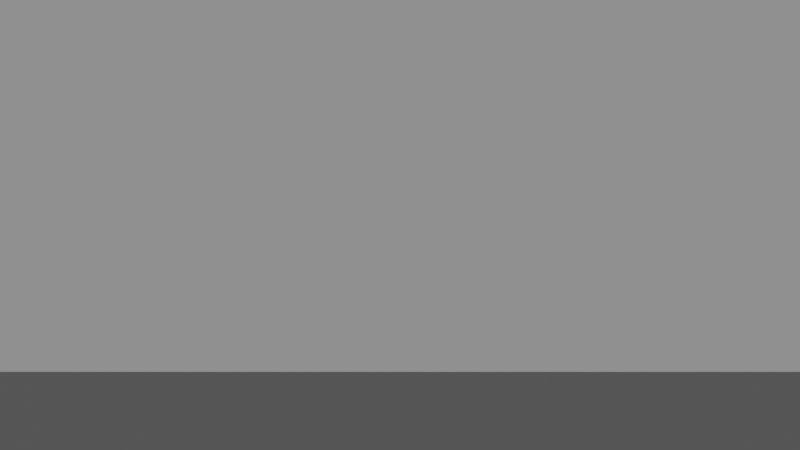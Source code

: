 # Source: spaceship_human_starbridge.blend  (saved by Blender 2.79.0; exported with 4.5.12 LTS)
import bpy
from mathutils import Matrix  # noqa: F401  (used for matrix-valued properties, if any)

bpy.ops.wm.read_factory_settings(use_empty=True)
scene = bpy.context.scene
scene.name = 'Scene'

# ---- collections
col_collection_1 = bpy.data.collections.new('Collection 1'); scene.collection.children.link(col_collection_1)

# ---- images (referenced by path relative to the original .blend; pixels are not part of the script)
import os
ASSET_DIR = os.environ.get("B2B_ASSET_DIR", "")  # directory of the original .blend (textures are referenced by path, not embedded)
HERE = os.path.dirname(os.path.abspath(__file__))  # packed textures are extracted next to this script under _unpacked/

def load_image(name, relpath, width, height, colorspace="sRGB"):
    """Load a texture the original file referenced (path relative to the .blend, or extracted next to this script)."""
    p = next((c for c in (os.path.join(HERE, relpath), os.path.join(ASSET_DIR, relpath)) if relpath and os.path.exists(c)), "")
    if p:
        img = bpy.data.images.load(p, check_existing=True)
        img.name = name
    else:  # same state as the original file: an image datablock whose file is absent (Cycles renders it pink)
        img = bpy.data.images.new(name, width, height)
        img.source = "FILE"
        img.filepath = "//" + (relpath or name)
    img.colorspace_settings.name = colorspace
    return img
img_normal = load_image('NORMAL', '', 1024, 1024, 'sRGB')

# ---- materials (node trees are filled in below, after node groups)
mat_plastic__dark_gray = bpy.data.materials.new('Plastic, dark gray')
mat_plastic__dark_gray.alpha_threshold = 0.0
mat_plastic__dark_gray.diffuse_color = (0.03443, 0.03443, 0.03443, 1.0)
mat_plastic__dark_gray.roughness = 0.5
mat_plastic__dark_gray.line_color = (0.0, 0.0, 0.0, 1.0)
mat_plastic_light_gray = bpy.data.materials.new('Plastic,light gray')
mat_plastic_light_gray.alpha_threshold = 0.0
mat_plastic_light_gray.diffuse_color = (0.1242, 0.1242, 0.1242, 1.0)
mat_plastic_light_gray.roughness = 0.5
mat_plastic_light_gray.line_color = (0.0, 0.0, 0.0, 1.0)
mat_light__yellow = bpy.data.materials.new('light, yellow')
mat_light__yellow.alpha_threshold = 0.0
mat_light__yellow.diffuse_color = (0.8, 0.6194, 0.03519, 1.0)
mat_light__yellow.roughness = 0.5
mat_light__green = bpy.data.materials.new('light, green')
mat_light__green.alpha_threshold = 0.0
mat_light__green.diffuse_color = (0.04561, 0.8, 0.04976, 1.0)
mat_light__green.roughness = 0.5
mat_light__blue = bpy.data.materials.new('light, blue')
mat_light__blue.alpha_threshold = 0.0
mat_light__blue.diffuse_color = (0.09432, 0.1291, 0.8, 1.0)
mat_light__blue.roughness = 0.5
mat_light__red = bpy.data.materials.new('light, red')
mat_light__red.alpha_threshold = 0.0
mat_light__red.diffuse_color = (0.8, 0.0373, 0.02302, 1.0)
mat_light__red.roughness = 0.5

# ---- material node trees
mat_plastic__dark_gray.use_nodes = True; mat_plastic__dark_gray.node_tree.nodes.clear()
_N = mat_plastic__dark_gray.node_tree.nodes; _L = mat_plastic__dark_gray.node_tree.links
n0 = _N.new('ShaderNodeBsdfPrincipled'); n0.name = 'Principled BSDF'; n0.location = (-201, 422)
n0.width = 150
n0.subsurface_method = 'BURLEY'
n0.inputs[0].default_value = (0.01419, 0.01419, 0.01419, 1.0)
n0.inputs[2].default_value = 0.7
n0.inputs[3].default_value = 1.45
n0.inputs[9].default_value = (1.0, 1.0, 1.0)
n1 = _N.new('ShaderNodeOutputMaterial'); n1.name = 'Material Output'; n1.location = (282, 201)
n2 = _N.new('ShaderNodeTexImage'); n2.name = 'Image Texture'; n2.location = (82, 43)
n2.width = 302
n2.image = img_normal
_L.new(n0.outputs[0], n1.inputs[0])
n1.is_active_output = True
mat_plastic_light_gray.use_nodes = True; mat_plastic_light_gray.node_tree.nodes.clear()
_N = mat_plastic_light_gray.node_tree.nodes; _L = mat_plastic_light_gray.node_tree.links
n0 = _N.new('ShaderNodeBsdfPrincipled'); n0.name = 'Principled BSDF'; n0.location = (-201, 422)
n0.width = 150
n0.subsurface_method = 'BURLEY'
n0.inputs[0].default_value = (0.2554, 0.2554, 0.2554, 1.0)
n0.inputs[2].default_value = 0.7
n0.inputs[3].default_value = 1.45
n0.inputs[9].default_value = (1.0, 1.0, 1.0)
n1 = _N.new('ShaderNodeOutputMaterial'); n1.name = 'Material Output'; n1.location = (282, 201)
n2 = _N.new('ShaderNodeTexImage'); n2.name = 'Image Texture'; n2.location = (31, 59)
n2.width = 304
n2.image = img_normal
_L.new(n0.outputs[0], n1.inputs[0])
n1.is_active_output = True
mat_light__yellow.use_nodes = True; mat_light__yellow.node_tree.nodes.clear()
_N = mat_light__yellow.node_tree.nodes; _L = mat_light__yellow.node_tree.links
n0 = _N.new('ShaderNodeOutputMaterial'); n0.name = 'Material Output'; n0.location = (300, 300)
n1 = _N.new('ShaderNodeEmission'); n1.name = 'Emission'; n1.location = (44, 303)
n1.inputs[0].default_value = (0.8, 0.7342, 0.2285, 1.0)
n1.inputs[1].default_value = 5.0
_L.new(n1.outputs[0], n0.inputs[0])
n0.is_active_output = True
mat_light__green.use_nodes = True; mat_light__green.node_tree.nodes.clear()
_N = mat_light__green.node_tree.nodes; _L = mat_light__green.node_tree.links
n0 = _N.new('ShaderNodeOutputMaterial'); n0.name = 'Material Output'; n0.location = (300, 300)
n1 = _N.new('ShaderNodeEmission'); n1.name = 'Emission'; n1.location = (44, 303)
n1.inputs[0].default_value = (0.04167, 0.8, 0.03339, 1.0)
n1.inputs[1].default_value = 5.0
_L.new(n1.outputs[0], n0.inputs[0])
n0.is_active_output = True
mat_light__blue.use_nodes = True; mat_light__blue.node_tree.nodes.clear()
_N = mat_light__blue.node_tree.nodes; _L = mat_light__blue.node_tree.links
n0 = _N.new('ShaderNodeOutputMaterial'); n0.name = 'Material Output'; n0.location = (300, 300)
n1 = _N.new('ShaderNodeEmission'); n1.name = 'Emission'; n1.location = (44, 303)
n1.inputs[0].default_value = (0.04567, 0.03661, 0.8, 1.0)
n1.inputs[1].default_value = 5.0
_L.new(n1.outputs[0], n0.inputs[0])
n0.is_active_output = True
mat_light__red.use_nodes = True; mat_light__red.node_tree.nodes.clear()
_N = mat_light__red.node_tree.nodes; _L = mat_light__red.node_tree.links
n0 = _N.new('ShaderNodeOutputMaterial'); n0.name = 'Material Output'; n0.location = (300, 300)
n1 = _N.new('ShaderNodeEmission'); n1.name = 'Emission'; n1.location = (44, 303)
n1.inputs[0].default_value = (0.8, 0.01985, 0.00237, 1.0)
n1.inputs[1].default_value = 5.0
_L.new(n1.outputs[0], n0.inputs[0])
n0.is_active_output = True

# ---- world
world_world = bpy.data.worlds.new('World'); scene.world = world_world
world_world.color = (0.277, 0.277, 0.277)
world_world.use_sun_shadow = False
world_world.sun_shadow_jitter_overblur = 0.0
world_world.cycles.sampling_method = 'MANUAL'

# ---- cameras
cam_camera = bpy.data.cameras.new('Camera')
cam_camera.type = 'ORTHO'
cam_camera.sensor_fit = 'HORIZONTAL'
cam_camera.clip_end = 100.0
cam_camera.lens = 35.0
cam_camera.sensor_width = 22.2
cam_camera.sensor_height = 14.7
cam_camera.ortho_scale = 5.0
cam_camera.display_size = 2.0
cam_camera.dof.focus_distance = 0.0

# ---- lights
light_sun = bpy.data.lights.new('Sun', 'SUN')
light_sun.transmission_factor = 0.0
light_sun.angle = 0.1993
light_sun.energy = 5.0
light_sun.shadow_buffer_clip_start = 0.5
light_sun.shadow_soft_size = 0.1
light_sun.shadow_cascade_max_distance = 1000.0

# ---- meshes
me_cube = bpy.data.meshes.new('Cube')
me_cube.from_pydata([(-48.15, -1.91, -4.077), (-48.15, -1.91, 2.411), (24.75, -6.656, -3.378), (25.52, -6.854, 2.798), (22.43, -1.307, -3.378), (22.43, -1.307, 3.378), (-39.33, -7.037, 2.207), (-39.33, -7.037, -4.66), (-45.35, -4.1, -4.658), (-45.35, -4.1, 1.892), (25.55, -3.046, 2.798), (24.77, -3.258, -3.378), (-49.18, 0.0, -3.666), (-49.18, 0.0, 2.791), (22.36, 0.0, -3.378), (22.36, 0.0, 3.378), (28.11, -9.805, 3.378), (-31.44, -9.502, 2.685), (-31.44, -9.502, -4.175), (28.11, -9.805, -3.378), (32.75, -13.78, 3.378), (-18.96, -13.39, 2.092), (-19.76, -12.2, -4.176), (32.75, -13.78, -3.378), (47.44, -13.98, 3.378), (-13.41, -15.23, 2.092), (-12.2, -14.71, -4.176), (47.44, -13.98, -3.378), (47.35, -15.05, 3.378), (-5.468, -17.2, 2.684), (-5.468, -17.2, -4.176), (47.35, -15.05, -3.378), (35.38, -18.52, 3.378), (0.3312, -19.9, 2.684), (0.3312, -19.9, -4.176), (35.38, -18.52, -3.378), (33.82, -21.51, 3.378), (5.423, -22.5, 2.684), (5.423, -22.5, -4.176), (33.82, -21.51, -3.378), (32.12, -24.53, 3.378), (10.65, -25.47, 2.684), (10.65, -25.47, -4.176), (32.12, -24.53, -3.378), (31.42, -26.22, 2.96), (14.18, -27.67, 2.155), (14.18, -27.67, -3.858), (31.42, -26.22, -2.96), (29.05, -28.64, 2.769), (17.5, -29.97, 2.106), (17.5, -29.97, -3.909), (29.05, -28.64, -3.207), (25.13, -30.04, 0.7387), (19.97, -30.82, 0.4816), (19.97, -30.82, -2.732), (25.13, -30.04, -2.473), (30.54, -27.77, 2.924), (30.54, -27.77, -3.023), (14.75, -28.2, 2.15), (14.75, -28.2, -3.863), (25.52, -6.854, 1.706), (25.51, -7.434, -1.126), (22.43, -1.307, 1.126), (22.43, -1.307, -1.126), (25.55, -3.046, 1.706), (25.55, -2.466, -1.126), (22.36, 0.0, 1.126), (22.36, 0.0, -1.126), (28.11, -9.805, 1.126), (28.11, -9.805, -1.126), (32.75, -13.78, 1.126), (32.75, -13.78, -1.126), (47.44, -13.98, 1.126), (47.44, -13.98, -1.126), (47.35, -15.05, 1.126), (47.35, -15.05, -1.126), (35.38, -18.52, 1.126), (35.38, -18.52, -1.126), (33.82, -21.51, 1.126), (33.82, -21.51, -1.126), (32.12, -24.53, 1.126), (32.12, -24.53, -1.126), (31.42, -26.22, 0.9868), (31.42, -26.22, -0.9868), (33.83, -6.879, 0.9674), (33.04, -6.879, -1.126), (33.85, -4.385, 1.064), (33.85, -4.385, -1.064), (33.84, -5.641, 0.9845), (33.84, -5.641, -0.9845), (33.04, 0.0, 1.126), (33.04, 0.0, -1.126), (33.84, -8.338, 0.9852), (33.84, -8.338, -0.9852), (33.85, -9.864, 1.063), (33.85, -9.864, -1.063), (-49.29, -5.91, -3.594), (9.131, -31.13, -3.613), (-49.29, -5.91, 0.1734), (9.131, -31.13, -1.196), (-46.31, -8.07, -0.4842), (-46.31, -8.07, -4.315), (-39.84, -11.88, -3.809), (-50.14, 0.0, 1.265), (-48.65, -7.999, -1.771), (3.903, -28.15, -3.613), (-31.54, -12.95, -3.73), (3.903, -28.15, -1.196), (-20.27, -17.06, -3.699), (-14.05, -19.13, -3.699), (-1.189, -25.56, -3.613), (-6.424, -21.17, -3.755), (-1.189, -25.56, -1.196), (4.466, -26.47, -0.09981), (-6.987, -22.85, -3.613), (9.694, -29.44, -0.09981), (30.46, -30.19, -1.35), (30.46, -30.19, -3.282), (-6.987, -22.85, -1.196), (28.1, -32.61, -2.135), (28.1, -32.61, -4.015), (16.54, -33.94, -0.3448), (29.59, -31.74, 2.375), (28.1, -32.61, 2.001), (29.59, -31.74, -3.631), (13.8, -32.17, -0.4163), (15.21, -33.56, -3.544), (24.18, -34.01, -0.3415), (19.01, -34.79, -0.5136), (19.01, -34.79, -3.715), (-14.17, -19.48, -3.669), (30.46, -30.19, 2.702), (-13.72, -20.37, -1.196), (29.59, -31.74, -1.725), (-20.39, -17.41, -3.669), (-21.28, -17.86, -1.196), (-48.65, -7.999, -0.9825), (-33.41, -14.28, -3.615), (-32.96, -15.16, -1.278), (-39.96, -12.23, -3.737), (-47.09, -10.27, -3.4), (-48.65, -7.999, -3.531), (30.46, -30.19, 0.6456), (-47.09, -10.27, -2.61), (28.1, -32.61, -0.1313), (-47.09, -10.27, -2.267), (-40.85, -12.69, -1.437), (29.59, -31.74, 0.2775), (4.945, -24.48, 1.31), (13.7, -29.66, -3.672), (-49.66, 0.0, 2.29), (-39.81, -9.021, 0.8454), (-39.81, -9.021, -4.296), (-45.83, -6.085, 0.8396), (-48.62, -3.895, 1.518), (-45.83, -6.085, -4.511), (15.16, -32.39, -3.613), (30.94, -28.21, -3.034), (14.28, -30.19, 0.8745), (13.7, -29.66, 0.9406), (30.06, -29.76, -3.266), (-31.91, -11.49, 1.247), (30.06, -29.76, 2.716), (10.17, -27.46, 1.31), (30.94, -28.21, -1.079), (-49.66, 0.0, -2.828), (-48.62, -3.895, -3.843), (-0.1472, -21.89, 1.31), (-5.946, -19.18, 1.31), (-31.39, -12.33, -3.828), (28.57, -30.62, 2.432), (24.65, -32.02, 0.2054), (4.945, -24.48, -3.955), (30.94, -28.21, 0.9063), (30.94, -28.21, 2.915), (24.65, -32.02, -3.008), (28.57, -30.62, -3.571), (-5.946, -19.18, -3.955), (-0.1472, -21.89, -3.955), (19.49, -32.8, -0.02782), (17.02, -31.96, 0.8835), (-21.09, -14.71, -3.873), (-12.68, -16.7, -3.955), (10.17, -27.46, -3.955), (15.45, -32.58, -3.639), (19.49, -32.8, -3.239), (-13.48, -15.51, 1.902), (-19.03, -13.67, 1.902), (-50.14, 0.0, -1.976), (-50.16, -3.905, -0.7071), (-49.65, -5.94, -1.078), (-50.46, 0.0, -0.06333), (-40.29, -11.01, -0.469), (-32.39, -13.47, -0.2259), (-20.72, -16.17, -0.09982), (-13.16, -18.68, -0.09981), (-6.424, -21.17, -0.09981), (-0.6256, -23.87, -0.09981), (-0.6256, -23.87, -3.755), (4.466, -26.47, -3.755), (9.694, -29.44, -3.755), (13.22, -31.64, -0.3431), (13.22, -31.64, -3.546), (15.12, -32.55, -3.62), (24.18, -34.01, -3.547), (24.18, -34.01, -2.53), (-49.65, -5.94, -2.478), (24.18, -34.01, -1.463), (12.66, -33.32, -1.354), (12.66, -33.32, -3.472), (15.98, -35.63, -1.354), (13.23, -33.86, -1.414), (13.23, -33.86, -3.53), (14.67, -35.2, -3.478), (23.61, -35.69, -1.353), (18.45, -36.47, -1.467), (18.45, -36.47, -3.584), (23.61, -35.69, -3.473), (23.61, -35.69, -2.792), (-48.65, -7.999, -2.809), (-47.09, -10.27, -3.071), (23.61, -35.69, -2.086), (11.88, -35.76, -2.43), (12.46, -36.3, -2.453), (17.68, -38.91, -2.461), (15.2, -38.07, -2.43), (14.43, -35.93, -3.455), (17.68, -38.91, -3.402), (22.84, -38.13, -3.063), (22.84, -38.13, -3.372), (22.84, -38.13, -2.43), (14.09, -35.71, -3.442), (8.356, -33.57, -3.437), (11.88, -35.76, -3.372), (8.356, -33.57, -2.362), (3.128, -30.59, -2.362), (3.128, -30.59, -3.437), (-1.964, -28.0, -3.437), (-1.964, -28.0, -2.362), (-7.763, -25.29, -2.362), (-7.763, -25.29, -3.437), (-14.5, -22.81, -2.362), (-14.5, -22.81, -3.437), (-22.06, -20.3, -3.437), (-22.06, -20.3, -2.362), (-33.73, -17.59, -2.397), (-33.73, -17.59, -3.403), (-41.63, -15.13, -3.403), (-41.63, -15.13, -2.397), (-45.36, -12.16, -3.605), (-45.36, -12.16, -2.476), (22.84, -38.13, -2.749), (-45.83, -12.75, -3.014), (-45.83, -12.75, -2.948), (-45.83, -12.75, -3.171), (-45.83, -12.75, -3.105), (-44.1, -15.13, -3.105), (-44.1, -15.13, -3.171), (-44.1, -15.13, -2.948), (-44.1, -15.13, -3.014), (11.15, -37.88, -2.965), (11.73, -38.41, -2.965), (16.94, -41.03, -2.965), (14.47, -40.18, -2.965), (14.47, -40.18, -3.15), (16.94, -41.03, -3.15), (16.94, -41.03, -3.027), (22.11, -40.25, -3.089), (22.11, -40.25, -3.15), (22.11, -40.25, -2.965), (11.73, -38.41, -3.15), (14.47, -40.18, -3.027), (7.624, -35.68, -3.163), (11.15, -37.88, -3.15), (7.624, -35.68, -2.952), (11.15, -37.88, -3.027), (2.396, -32.71, -2.952), (2.396, -32.71, -3.163), (7.624, -35.68, -3.022), (-2.696, -30.11, -3.163), (-2.696, -30.11, -2.952), (2.396, -32.71, -3.022), (-8.494, -27.41, -2.952), (-8.494, -27.41, -3.163), (-2.696, -30.11, -3.022), (-15.23, -24.92, -2.952), (-15.23, -24.92, -3.163), (-8.494, -27.41, -3.022), (-22.79, -22.41, -3.163), (-22.79, -22.41, -2.952), (-15.23, -24.92, -3.022), (-34.46, -19.71, -2.959), (-34.46, -19.71, -3.157), (-22.79, -22.41, -3.022), (-42.36, -17.25, -3.157), (-42.36, -17.25, -2.959), (-34.46, -19.71, -3.025), (-42.36, -17.25, -3.025), (11.73, -38.41, -3.027), (-42.36, -17.25, -3.091), (-34.46, -19.71, -3.091), (-22.79, -22.41, -3.093), (-15.23, -24.92, -3.093), (-8.494, -27.41, -3.093), (-2.696, -30.11, -3.093), (2.396, -32.71, -3.093), (7.624, -35.68, -3.093), (11.15, -37.88, -3.089), (14.47, -40.18, -3.089), (22.11, -40.25, -3.027), (16.94, -41.03, -3.089), (11.73, -38.41, -3.089), (-28.19, -7.105, 3.271), (-28.06, -6.67, -3.52), (-36.02, -1.806, -3.466), (-36.02, -1.806, 3.326), (-31.76, -4.223, -3.406), (-33.16, -3.819, 3.368), (-36.88, 0.0, 3.37), (-36.88, 0.0, -3.401), (-21.2, -9.554, 3.125), (-21.2, -9.554, -3.703), (-10.74, -12.48, 3.166), (-10.74, -12.48, -3.657), (-4.583, -14.84, 3.156), (-1.952, -14.59, -3.498), (1.627, -16.95, 3.246), (3.923, -16.83, -3.453), (6.356, -19.67, 3.219), (6.356, -19.67, -3.597), (10.3, -22.33, 3.139), (10.3, -22.33, -3.688), (14.34, -25.31, 3.027), (14.34, -25.31, -3.812), (17.14, -27.42, 2.524), (17.14, -27.42, -3.475), (19.48, -29.74, 2.255), (19.48, -29.74, -3.756), (20.86, -30.68, 0.4818), (20.86, -30.68, -2.732), (17.47, -28.13, -3.566), (17.47, -28.13, 2.437), (19.34, -36.34, -3.575), (19.34, -36.34, -1.458), (19.9, -34.65, -0.5231), (20.38, -32.67, -0.02756), (20.38, -32.67, -3.238), (19.9, -34.65, -3.724), (18.56, -38.78, -3.402), (18.56, -38.78, -2.46), (17.83, -40.89, -3.15), (17.83, -40.89, -2.965), (17.83, -40.89, -3.089), (17.83, -40.89, -3.027), (20.19, -6.628, -3.378), (16.63, -1.356, -3.378), (19.75, -3.374, -3.378), (16.49, 0.0, 3.378), (23.22, -9.78, -3.378), (28.44, -13.65, -3.378), (42.54, -14.04, -3.378), (44.68, -15.22, -3.378), (32.5, -18.64, -3.378), (31.48, -21.59, -3.378), (30.36, -24.61, -3.378), (30.0, -26.34, -2.969), (28.1, -28.75, -3.3), (24.71, -30.1, -2.517), (29.25, -27.81, 2.865), (23.19, -35.75, -3.512), (24.23, -32.08, 0.1571), (23.75, -34.07, -3.593), (22.41, -38.19, -3.392), (21.68, -40.31, -3.15), (20.19, -7.401, 3.378), (16.63, -1.356, 3.378), (19.73, -2.601, 3.378), (16.49, 0.0, -3.378), (23.22, -9.78, 3.378), (28.44, -13.65, 3.378), (30.5, -14.73, 3.378), (31.39, -16.08, 3.378), (30.4, -19.83, 3.378), (30.37, -20.44, 3.378), (30.36, -24.61, 3.378), (30.0, -26.34, 2.958), (28.1, -28.75, 2.686), (24.71, -30.1, 0.6953), (29.25, -27.81, -3.096), (23.19, -35.75, -1.393), (23.75, -34.07, -0.389), (24.23, -32.08, -3.055), (22.41, -38.19, -2.45), (21.68, -40.31, -2.965), (21.68, -40.31, -3.089), (21.68, -40.31, -3.027), (10.63, 0.0, -3.378), (26.92, -16.26, 3.378), (27.92, -19.89, 3.378), (28.0, -20.48, 3.378), (26.42, -24.69, 3.378), (26.41, -26.46, 2.875), (24.98, -28.86, 2.463), (24.29, -30.16, 0.6551), (27.95, -27.84, -3.18), (22.77, -35.82, -1.425), (23.33, -34.13, -0.4297), (23.81, -32.15, -3.098), (21.99, -38.26, -2.46), (21.26, -40.37, -2.965), (21.26, -40.37, -3.089), (21.26, -40.37, -3.027), (14.89, -6.595, -3.378), (10.86, -1.406, -3.378), (13.94, -3.507, -3.378), (18.35, -9.755, -3.378), (24.14, -13.52, -3.378), (37.66, -14.1, -3.378), (40.21, -15.4, -3.378), (29.64, -18.75, -3.378), (29.16, -21.67, -3.378), (28.6, -24.69, -3.378), (28.59, -26.46, -3.009), (27.16, -28.86, -3.394), (24.29, -30.16, -2.558), (25.77, -27.84, 2.68), (22.77, -35.82, -3.543), (23.81, -32.15, 0.114), (23.33, -34.13, -3.633), (21.99, -38.26, -3.402), (21.26, -40.37, -3.15), (-26.66, 0.0, -3.378), (17.41, -25.18, 3.28), (19.6, -27.21, 2.73), (21.13, -29.55, 2.246), (21.6, -30.57, 0.4933), (19.72, -28.07, -3.406), (20.08, -36.22, -1.466), (20.64, -34.54, -0.5233), (21.12, -32.56, -3.238), (19.3, -38.66, -2.453), (18.57, -40.78, -2.965), (18.57, -40.78, -3.089), (18.57, -40.78, -3.027), (-20.09, -6.719, -3.389), (-25.93, -1.72, -3.378), (-23.19, -4.025, -3.394), (-12.69, -9.597, -3.403), (-3.229, -12.7, -3.399), (6.574, -14.48, -3.378), (11.73, -16.52, -3.378), (11.37, -19.47, -3.385), (14.36, -22.18, -3.432), (17.41, -25.18, -3.525), (19.6, -27.21, -3.25), (21.13, -29.55, -3.765), (21.6, -30.57, -2.72), (19.72, -28.07, 2.588), (20.08, -36.22, -3.583), (21.12, -32.56, -0.02738), (20.64, -34.54, -3.725), (19.3, -38.66, -3.394), (18.57, -40.78, -3.15), (-12.73, -7.2, -3.378), (-19.19, -1.663, -3.378), (-16.26, -3.43, -3.378), (0.8108, -11.04, -3.378), (2.047, -11.49, -3.378), (12.27, -14.41, -3.378), (16.95, -16.32, -3.378), (14.71, -19.34, -3.378), (19.74, -23.32, -3.385), (20.07, -23.74, -3.406), (21.25, -27.08, -3.261), (22.24, -29.42, -3.746), (22.09, -30.5, -2.704), (21.23, -28.03, 2.561), (20.57, -36.15, -3.584), (21.61, -32.48, -0.02002), (21.13, -34.47, -3.725), (19.79, -38.59, -3.396), (19.06, -40.71, -3.15), (-19.83, 0.0, -3.378), (19.46, -25.09, 3.359), (21.25, -27.08, 2.721), (22.72, -29.59, 1.88), (22.64, -30.1, 0.9606), (21.23, -28.03, -3.435), (20.57, -36.15, -1.467), (21.13, -34.47, -0.5237), (21.61, -32.48, -3.231), (19.79, -38.59, -2.454), (19.06, -40.71, -2.965), (19.06, -40.71, -3.089), (19.06, -40.71, -3.027), (6.893, -6.546, -3.378), (1.591, -1.485, -3.378), (5.752, -3.696, -3.378), (10.18, -11.08, -3.378), (11.47, -11.77, -3.378), (29.83, -14.19, -3.378), (33.04, -15.68, -3.378), (25.03, -18.93, -3.378), (24.26, -23.16, -3.393), (24.31, -23.55, -3.379), (26.33, -26.65, -3.108), (25.64, -29.03, -3.536), (23.61, -30.27, -2.615), (23.7, -27.9, 2.597), (22.09, -35.92, -3.574), (23.13, -32.25, 0.05584), (22.65, -34.24, -3.683), (21.31, -38.36, -3.403), (20.58, -40.48, -3.15), (1.242, 0.0, -3.378), (23.6, -24.81, 3.369), (24.15, -26.65, 2.798), (22.99, -29.44, 1.868), (23.07, -30.09, 1.019), (25.88, -27.9, -3.31), (22.09, -35.92, -1.457), (22.65, -34.24, -0.4802), (23.13, -32.25, -3.156), (21.31, -38.36, -2.461), (20.58, -40.48, -2.965), (20.58, -40.48, -3.089), (20.58, -40.48, -3.027), (-17.49, -8.509, 4.519), (-21.36, -3.517, 4.705), (-20.9, -6.258, 4.536), (-12.7, -10.19, 4.521), (-5.535, -12.19, 4.533), (-1.319, -13.81, 4.531), (2.935, -15.26, 4.536), (6.175, -17.11, 4.535), (8.879, -18.94, 4.529), (13.75, -20.89, 4.536), (11.65, -20.98, 4.52), (-23.45, 0.0, 4.536), (13.11, 0.0, 4.536), (13.21, -4.571, 4.536), (15.34, -5.423, 4.536), (15.65, -8.712, 4.536), (17.73, -10.34, 4.536), (21.3, -12.99, 4.536), (22.71, -13.73, 4.536), (22.81, -14.65, 4.536), (22.41, -15.85, 4.536), (21.66, -17.44, 4.536), (21.01, -19.04, 4.536), (19.92, -20.55, 4.536), (15.15, -20.83, 4.536), (17.99, -20.64, 4.536), (-7.632, -9.107, 5.149), (-12.67, -9.076, 5.149), (-11.44, -6.149, 5.149), (-18.74, -4.101, 4.981), (-9.866, -7.164, 5.149), (-15.37, -7.29, 5.149), (-4.246, -10.43, 5.149), (-8.873, -10.41, 5.149), (0.8961, -12.12, 5.149), (-3.184, -12.0, 5.149), (8.468, -14.33, 5.149), (0.1605, -13.28, 5.149), (8.101, -15.0, 5.149), (3.536, -14.43, 5.149), (8.669, -15.89, 5.149), (6.106, -15.91, 5.149), (9.774, -16.3, 5.149), (8.252, -17.35, 5.149), (12.12, -18.9, 5.149), (10.45, -18.97, 5.149), (-17.4, 0.0, 5.149), (8.431, 0.0, 5.149), (11.61, 0.0, 5.149), (11.69, -5.952, 5.149), (13.37, -6.628, 5.149), (13.62, -9.237, 5.149), (15.27, -10.53, 5.149), (18.11, -12.64, 5.149), (19.23, -13.22, 5.149), (19.3, -13.95, 5.149), (9.451, -8.162, 5.149), (8.552, -5.979, 5.149), (9.37, -7.771, 5.149), (12.62, -10.52, 5.149), (15.77, -12.57, 5.149), (16.58, -13.25, 5.149), (18.99, -14.9, 5.149), (3.326, 0.0, 5.149), (18.4, -16.16, 5.149), (17.87, -17.43, 5.149), (17.01, -18.63, 5.149), (-4.267, -9.128, 5.149), (-7.109, -5.402, 5.149), (-6.186, -7.079, 5.149), (-1.156, -10.45, 5.149), (3.621, -12.2, 5.149), (10.07, -14.12, 5.149), (8.653, -14.39, 5.38), (10.11, -14.25, 5.38), (11.06, -16.36, 5.149), (13.23, -18.85, 5.149), (-11.84, 0.0, 5.149), (-8.125, 0.0, 5.149), (6.826, -8.146, 5.149), (2.784, -5.318, 5.149), (6.7, -7.832, 5.149), (8.375, -10.5, 5.149), (12.03, -12.45, 5.149), (11.23, -14.24, 5.149), (12.36, -14.62, 5.149), (12.53, -15.36, 5.149), (11.9, -16.13, 5.149), (15.48, -18.7, 5.149), (-50.46, 0.0, -0.972), (-50.46, 0.0, -1.451), (-50.22, -3.91, -1.831), (-50.23, -3.911, -0.841), (-50.46, 0.0, -0.5578), (-50.16, -3.907, -1.909), (10.07, -14.15, 5.26), (8.492, -14.36, 5.259), (8.145, -15.0, 5.255), (8.695, -15.86, 5.255), (11.06, -16.32, 5.258), (9.781, -16.27, 5.257), (11.22, -14.27, 5.262), (12.35, -14.63, 5.267), (12.51, -15.36, 5.267), (11.89, -16.11, 5.264), (10.37, -14.77, 5.513), (8.362, -15.02, 5.38), (10.56, -15.46, 5.513), (8.867, -15.81, 5.38), (10.99, -16.22, 5.38), (9.847, -16.18, 5.38), (11.31, -14.35, 5.38), (12.31, -14.68, 5.38), (12.46, -15.34, 5.38), (11.9, -16.03, 5.38), (9.824, -16.24, 5.301), (11.9, -16.05, 5.344), (8.798, -15.86, 5.303), (12.48, -15.35, 5.344), (12.34, -14.66, 5.291), (8.613, -14.37, 5.344), (8.261, -15.02, 5.304), (11.01, -16.29, 5.3), (10.1, -14.22, 5.344), (11.29, -14.33, 5.344), (34.24, -12.67, 1.126), (34.24, -12.67, -1.126), (46.59, -12.86, 1.126), (46.59, -12.86, -1.126), (35.71, -7.088, 3.6), (39.81, -7.088, 3.6), (35.71, -5.519, 3.326), (39.81, -5.519, 3.326), (35.71, -4.189, 2.546), (39.81, -4.189, 2.546), (35.71, -3.3, 1.378), (39.81, -3.3, 1.378), (35.71, -3.3, -1.378), (39.81, -3.3, -1.378), (35.71, -4.189, -2.546), (39.81, -4.189, -2.546), (35.71, -5.519, -3.326), (39.81, -5.519, -3.326), (35.71, -7.088, -3.6), (39.81, -7.088, -3.6), (35.71, -8.657, -3.326), (39.81, -8.657, -3.326), (35.71, -9.987, -2.546), (39.81, -9.987, -2.546), (35.71, -10.88, -1.378), (39.81, -10.88, -1.378), (35.71, -10.88, 1.378), (39.81, -10.88, 1.378), (35.71, -9.987, 2.546), (39.81, -9.987, 2.546), (35.71, -8.657, 3.326), (39.81, -8.657, 3.326), (35.29, -7.088, 3.6), (35.29, -5.519, 3.326), (35.29, -4.189, 2.546), (35.29, -3.3, 1.378), (35.29, -3.3, -1.378), (35.29, -4.189, -2.546), (35.29, -5.519, -3.326), (35.29, -7.088, -3.6), (35.29, -8.657, -3.326), (35.29, -9.987, -2.546), (35.29, -10.88, -1.378), (35.29, -10.88, 1.378), (35.29, -9.987, 2.546), (35.29, -8.657, 3.326), (34.82, -7.088, 2.412), (34.82, -6.037, 2.229), (34.82, -5.146, 1.706), (34.01, -4.509, 0.9847), (34.82, -4.55, -0.9232), (34.82, -5.146, -1.706), (34.82, -6.037, -2.229), (34.82, -7.088, -2.412), (34.82, -8.14, -2.229), (34.82, -9.031, -1.706), (34.01, -9.689, -0.9861), (34.01, -9.689, 0.9861), (34.82, -9.031, 1.706), (34.82, -8.14, 2.229), (34.02, -8.137, -0.8833), (34.02, -8.137, 0.8833), (34.02, -6.04, 0.884), (34.82, -6.037, -0.7429), (34.03, -7.088, 0.9626), (34.82, -7.088, -0.8041), (40.06, -7.088, 3.6), (40.06, -5.519, 3.326), (40.06, -4.189, 2.546), (40.06, -3.3, 1.378), (40.06, -3.3, -1.378), (40.06, -4.189, -2.546), (40.06, -5.519, -3.326), (40.06, -7.088, -3.6), (40.06, -8.657, -3.326), (40.06, -9.987, -2.546), (40.06, -10.88, -1.378), (40.06, -10.88, 1.378), (40.06, -9.987, 2.546), (40.06, -8.657, 3.326), (40.18, -7.088, 2.48), (40.18, -6.007, 2.291), (40.18, -5.091, 1.754), (40.18, -4.479, 0.9491), (40.18, -4.479, -0.9491), (40.18, -5.091, -1.754), (40.18, -6.007, -2.291), (40.18, -7.088, -2.48), (40.18, -8.169, -2.291), (40.18, -9.085, -1.754), (40.18, -9.698, -0.9491), (40.18, -9.698, 0.9491), (40.18, -9.085, 1.754), (40.18, -8.169, 2.291), (40.25, -7.088, 2.48), (40.25, -6.007, 2.291), (40.25, -5.091, 1.754), (40.25, -4.479, 0.9491), (40.25, -4.479, -0.9491), (40.25, -5.091, -1.754), (40.25, -6.007, -2.291), (40.25, -7.088, -2.48), (40.25, -8.169, -2.291), (40.25, -9.085, -1.754), (40.25, -9.698, -0.9491), (40.25, -9.698, 0.9491), (40.25, -9.085, 1.754), (40.25, -8.169, 2.291), (40.36, -7.088, 3.391), (40.36, -5.61, 3.133), (40.36, -4.358, 2.398), (40.36, -3.52, 1.298), (40.36, -3.52, -1.298), (40.36, -4.358, -2.398), (40.36, -5.61, -3.133), (40.36, -7.088, -3.391), (40.36, -8.566, -3.133), (40.36, -9.819, -2.398), (40.36, -10.66, -1.298), (40.36, -10.66, 1.298), (40.36, -9.819, 2.398), (40.36, -8.566, 3.133), (44.09, -7.088, 3.391), (44.09, -5.61, 3.133), (44.09, -4.358, 2.398), (44.09, -3.52, 1.298), (44.09, -3.52, -1.298), (44.09, -4.358, -2.398), (44.09, -5.61, -3.133), (44.09, -7.088, -3.391), (44.09, -8.566, -3.133), (44.09, -9.819, -2.398), (44.09, -10.66, -1.298), (44.09, -10.66, 1.298), (44.09, -9.819, 2.398), (44.09, -8.566, 3.133), (44.42, -7.088, 1.965), (44.42, -6.232, 1.815), (44.42, -5.506, 1.389), (44.42, -5.021, 0.7519), (44.42, -5.021, -0.7519), (44.42, -5.506, -1.389), (44.42, -6.232, -1.815), (44.42, -7.088, -1.965), (44.42, -7.945, -1.815), (44.42, -8.671, -1.389), (44.42, -9.156, -0.7519), (44.42, -9.156, 0.7519), (44.42, -8.671, 1.389), (44.42, -7.945, 1.815), (44.51, -7.088, 1.965), (44.51, -6.232, 1.815), (44.51, -5.506, 1.389), (44.51, -5.021, 0.7519), (44.51, -5.021, -0.7519), (44.51, -5.506, -1.389), (44.51, -6.232, -1.815), (44.51, -7.088, -1.965), (44.51, -7.945, -1.815), (44.51, -8.671, -1.389), (44.51, -9.156, -0.7519), (44.51, -9.156, 0.7519), (44.51, -8.671, 1.389), (44.51, -7.945, 1.815), (44.75, -7.088, 4.868), (44.75, -4.966, 4.498), (44.75, -3.168, 3.442), (44.75, -1.966, 1.863), (44.75, -1.966, -1.863), (44.75, -3.168, -3.442), (44.75, -4.966, -4.498), (44.75, -7.088, -4.868), (44.75, -9.21, -4.498), (44.75, -11.01, -3.442), (44.75, -12.21, -1.863), (44.75, -12.21, 1.863), (44.75, -11.01, 3.442), (44.75, -9.21, 4.498), (44.93, -7.088, 4.868), (44.93, -4.966, 4.498), (44.93, -3.168, 3.442), (44.93, -1.966, 1.863), (44.93, -1.966, -1.863), (44.93, -3.168, -3.442), (44.93, -4.966, -4.498), (44.93, -7.088, -4.868), (44.93, -9.21, -4.498), (44.93, -11.01, -3.442), (44.93, -12.21, -1.863), (44.93, -12.21, 1.863), (44.93, -11.01, 3.442), (44.93, -9.21, 4.498), (50.55, -7.088, 4.868), (50.55, -4.966, 4.498), (50.55, -3.168, 3.442), (50.55, -1.966, 1.863), (50.55, -1.966, -1.863), (50.55, -3.168, -3.442), (50.55, -4.966, -4.498), (50.55, -7.088, -4.868), (50.55, -9.21, -4.498), (50.55, -11.01, -3.442), (50.55, -12.21, -1.863), (50.55, -12.21, 1.863), (50.55, -11.01, 3.442), (50.55, -9.21, 4.498), (50.94, -7.088, 4.868), (50.94, -4.966, 4.498), (50.94, -3.168, 3.442), (50.94, -1.966, 1.863), (50.94, -1.966, -1.863), (50.94, -3.168, -3.442), (50.94, -4.966, -4.498), (50.94, -7.088, -4.868), (50.94, -9.21, -4.498), (50.94, -11.01, -3.442), (50.94, -12.21, -1.863), (50.94, -12.21, 1.863), (50.94, -11.01, 3.442), (50.94, -9.21, 4.498), (51.31, -7.088, 4.13), (51.31, -5.288, 3.816), (51.31, -3.762, 2.92), (51.31, -2.742, 1.581), (51.31, -2.742, -1.581), (51.31, -3.762, -2.92), (51.31, -5.288, -3.816), (51.31, -7.088, -4.13), (51.31, -8.888, -3.816), (51.31, -10.41, -2.92), (51.31, -11.43, -1.581), (51.31, -11.43, 1.581), (51.31, -10.41, 2.92), (51.31, -8.888, 3.816), (51.39, -7.088, 4.13), (51.39, -5.288, 3.816), (51.39, -3.762, 2.92), (51.39, -2.742, 1.581), (51.39, -2.742, -1.581), (51.39, -3.762, -2.92), (51.39, -5.288, -3.816), (51.39, -7.088, -4.13), (51.39, -8.888, -3.816), (51.39, -10.41, -2.92), (51.39, -11.43, -1.581), (51.39, -11.43, 1.581), (51.39, -10.41, 2.92), (51.39, -8.888, 3.816), (51.55, -7.088, 3.082), (51.55, -5.745, 2.847), (51.55, -4.606, 2.179), (51.55, -3.845, 1.179), (51.55, -3.845, -1.179), (51.55, -4.606, -2.179), (51.55, -5.745, -2.847), (51.55, -7.088, -3.082), (51.55, -8.431, -2.847), (51.55, -9.57, -2.179), (51.55, -10.33, -1.179), (51.55, -10.33, 1.179), (51.55, -9.57, 2.179), (51.55, -8.431, 2.847), (51.68, -7.088, 3.082), (51.68, -5.745, 2.847), (51.68, -4.606, 2.179), (51.68, -3.845, 1.179), (51.68, -3.845, -1.179), (51.68, -4.606, -2.179), (51.68, -5.745, -2.847), (51.68, -7.088, -3.082), (51.68, -8.431, -2.847), (51.68, -9.57, -2.179), (51.68, -10.33, -1.179), (51.68, -10.33, 1.179), (51.68, -9.57, 2.179), (51.68, -8.431, 2.847), (51.76, -7.088, 2.415), (51.76, -6.035, 2.232), (51.76, -5.143, 1.708), (51.76, -4.547, 0.9244), (51.76, -4.547, -0.9244), (51.76, -5.143, -1.708), (51.76, -6.035, -2.232), (51.76, -7.088, -2.415), (51.76, -8.141, -2.232), (51.76, -9.033, -1.708), (51.76, -9.63, -0.9244), (51.76, -9.63, 0.9244), (51.76, -9.033, 1.708), (51.76, -8.141, 2.232), (51.76, -7.33, 2.415), (51.76, -6.277, 2.232), (51.76, -5.385, 1.708), (51.76, -4.788, 0.9244), (51.76, -4.788, -0.9244), (51.76, -5.385, -1.708), (51.76, -6.277, -2.232), (51.76, -7.33, -2.415), (51.76, -8.383, -2.232), (51.76, -9.275, -1.708), (51.76, -9.872, -0.9244), (51.76, -9.872, 0.9244), (51.76, -9.275, 1.708), (51.76, -8.383, 2.232), (46.46, -7.33, 0.9704), (46.46, -6.907, 0.8965), (46.46, -6.549, 0.6862), (46.46, -6.309, 0.3713), (46.46, -6.309, -0.3713), (46.46, -6.549, -0.6862), (46.46, -6.907, -0.8965), (46.46, -7.33, -0.9704), (46.46, -7.753, -0.8965), (46.46, -8.111, -0.6862), (46.46, -8.351, -0.3713), (46.46, -8.351, 0.3713), (46.46, -8.111, 0.6862), (46.46, -7.753, 0.8965), (46.46, -7.33, 0.203), (46.46, -7.242, 0.1876), (46.46, -7.167, 0.1436), (46.46, -7.116, 0.0777), (46.46, -7.116, -0.0777), (46.46, -7.167, -0.1436), (46.46, -7.242, -0.1876), (46.46, -7.33, -0.203), (46.46, -7.419, -0.1876), (46.46, -7.494, -0.1436), (46.46, -7.544, -0.0777), (46.46, -7.544, 0.0777), (46.46, -7.494, 0.1436), (46.46, -7.419, 0.1876), (46.46, -7.419, -0.06252), (46.46, -7.419, 0.06253), (46.46, -7.242, 0.06253), (46.46, -7.242, -0.06252), (46.46, -7.33, 0.06768), (46.46, -7.33, -0.06768), (46.81, -13.15, -1.126), (46.81, -13.15, 1.126), (33.85, -12.96, 1.126), (33.85, -12.96, -1.126), (35.2, -12.42, 0.9248), (35.2, -12.42, -0.9248), (42.16, -12.58, 0.9248), (42.16, -12.58, -0.9248), (34.94, -11.24, 0.9248), (34.94, -11.24, -0.9248), (41.9, -11.4, 0.9248), (41.9, -11.4, -0.9248), (-48.72, -0.8507, -3.849), (22.39, -0.582, 3.378), (-48.72, -0.8507, 2.622), (22.39, -0.582, -3.378), (22.39, -0.582, -1.126), (22.39, -0.582, 1.126), (33.04, -1.931, -1.126), (33.04, -1.931, 1.126), (-49.76, -2.632, 0.7786), (-50.31, -2.032, -1.513), (-49.2, -1.735, -3.28), (-49.2, -1.735, 1.946), (-50.33, -2.032, -1.594), (-50.31, -2.031, -0.6105), (-49.76, -2.632, -2.697), (-50.33, -2.033, -0.4924), (-36.5, -0.8045, 3.351), (-36.5, -0.8045, -3.43), (16.55, -0.6041, 3.378), (16.55, -0.6041, -3.378), (10.73, -0.6261, -3.378), (-26.33, -0.7661, -3.378), (-19.54, -0.7404, -3.378), (1.397, -0.6613, -3.378), (-21.55, -1.974, 4.706), (13.16, -2.036, 4.536), (-18.83, -2.884, 4.978), (11.65, -2.651, 5.149), (8.485, -2.663, 5.149), (-11.66, -2.739, 5.149), (-7.22, -3.432, 5.149), (2.723, -3.395, 5.149), (32.75, -13.78, 0.3754), (32.75, -13.78, -0.3754), (47.44, -13.98, 0.3754), (47.44, -13.98, -0.3754), (46.93, -15.17, -0.06923), (46.93, -15.17, 0.06923), (35.24, -18.8, 0.05951), (35.24, -18.8, -0.05951), (33.82, -21.51, 0.05951), (33.82, -21.51, -0.05951), (32.12, -24.53, 0.05951), (32.12, -24.53, -0.05951), (31.54, -25.93, 0.02096), (31.54, -25.93, -0.02096), (33.84, -4.432, 0.3754), (33.84, -4.432, -0.3754), (33.04, 0.0, 0.3754), (33.04, 0.0, -0.3754), (33.84, -9.796, 0.3754), (33.84, -9.796, -0.3754), (30.46, -30.19, -0.01964), (30.46, -30.19, -0.6849), (28.1, -32.61, -0.7992), (28.1, -32.61, -1.467), (29.59, -31.74, -0.3899), (29.59, -31.74, -1.057), (30.94, -28.21, 0.2447), (30.94, -28.21, -0.417), (-50.46, 0.0, -0.6958), (-50.46, 0.0, -0.8339), (-50.26, -4.117, -1.466), (-50.26, -4.117, -1.266), (-49.65, -5.94, -2.011), (-49.65, -5.94, -1.544), (24.18, -34.01, -1.819), (24.18, -34.01, -2.174), (-48.65, -7.999, -2.463), (-48.65, -7.999, -2.117), (-47.09, -10.27, -2.917), (-47.09, -10.27, -2.764), (23.61, -35.69, -2.321), (23.61, -35.69, -2.557), (22.84, -38.13, -2.854), (22.84, -38.13, -2.958), (-45.83, -12.75, -3.075), (-45.83, -12.75, -3.045), (-42.36, -17.25, -3.069), (-42.36, -17.25, -3.047), (-44.1, -15.13, -3.075), (-44.1, -15.13, -3.045), (-34.46, -19.71, -3.069), (-34.46, -19.71, -3.047), (-22.79, -22.41, -3.069), (-22.79, -22.41, -3.046), (-15.23, -24.92, -3.069), (-15.23, -24.92, -3.046), (-8.494, -27.41, -3.069), (-8.494, -27.41, -3.046), (-2.696, -30.11, -3.069), (-2.696, -30.11, -3.046), (2.396, -32.71, -3.069), (2.396, -32.71, -3.046), (7.624, -35.68, -3.069), (7.624, -35.68, -3.046), (11.15, -37.88, -3.068), (11.15, -37.88, -3.047), (14.47, -40.18, -3.068), (14.47, -40.18, -3.047), (22.11, -40.25, -3.047), (22.11, -40.25, -3.068), (16.94, -41.03, -3.068), (16.94, -41.03, -3.047), (11.73, -38.41, -3.068), (11.73, -38.41, -3.047), (17.83, -40.89, -3.047), (17.83, -40.89, -3.068), (21.68, -40.31, -3.047), (21.68, -40.31, -3.068), (21.26, -40.37, -3.047), (21.26, -40.37, -3.068), (18.57, -40.78, -3.047), (18.57, -40.78, -3.068), (19.06, -40.71, -3.047), (19.06, -40.71, -3.068), (20.58, -40.48, -3.047), (20.58, -40.48, -3.068), (34.24, -12.67, 0.3754), (34.24, -12.67, -0.3754), (46.59, -12.86, 0.3754), (46.59, -12.86, -0.3754), (35.71, -3.3, 0.4592), (35.71, -3.3, -0.4592), (39.81, -3.3, -0.4592), (39.81, -3.3, 0.4592), (35.71, -10.88, -0.4592), (35.71, -10.88, 0.4592), (39.81, -10.88, 0.4592), (39.81, -10.88, -0.4592), (35.29, -3.3, 0.4592), (35.29, -3.3, -0.4592), (35.29, -10.88, -0.4592), (35.29, -10.88, 0.4592), (34.02, -4.454, 0.3077), (34.02, -4.454, -0.3077), (34.02, -9.764, -0.3077), (34.02, -9.764, 0.3077), (40.06, -3.3, -0.4592), (40.06, -3.3, 0.4592), (40.06, -10.88, 0.4592), (40.06, -10.88, -0.4592), (40.18, -4.479, -0.3164), (40.18, -4.479, 0.3164), (40.18, -9.698, 0.3164), (40.18, -9.698, -0.3164), (40.25, -4.479, -0.3164), (40.25, -4.479, 0.3164), (40.25, -9.698, 0.3164), (40.25, -9.698, -0.3164), (40.36, -3.52, -0.4325), (40.36, -3.52, 0.4325), (40.36, -10.66, 0.4325), (40.36, -10.66, -0.4325), (44.09, -3.52, -0.4325), (44.09, -3.52, 0.4325), (44.09, -10.66, 0.4325), (44.09, -10.66, -0.4325), (44.42, -5.021, -0.2506), (44.42, -5.021, 0.2506), (44.42, -9.156, 0.2506), (44.42, -9.156, -0.2506), (44.51, -5.021, -0.2506), (44.51, -5.021, 0.2506), (44.51, -9.156, 0.2506), (44.51, -9.156, -0.2506), (44.75, -1.966, -0.621), (44.75, -1.966, 0.621), (44.75, -12.21, 0.621), (44.75, -12.21, -0.621), (44.93, -1.966, -0.621), (44.93, -1.966, 0.621), (44.93, -12.21, 0.621), (44.93, -12.21, -0.621), (50.55, -1.966, -0.621), (50.55, -1.966, 0.621), (50.55, -12.21, 0.621), (50.55, -12.21, -0.621), (50.94, -1.966, -0.621), (50.94, -1.966, 0.621), (50.94, -12.21, 0.621), (50.94, -12.21, -0.621), (51.31, -2.742, -0.5268), (51.31, -2.742, 0.5268), (51.31, -11.43, 0.5268), (51.31, -11.43, -0.5268), (51.39, -2.742, -0.5268), (51.39, -2.742, 0.5268), (51.39, -11.43, 0.5268), (51.39, -11.43, -0.5268), (51.55, -3.845, -0.3931), (51.55, -3.845, 0.3931), (51.55, -10.33, 0.3931), (51.55, -10.33, -0.3931), (51.68, -3.845, -0.3931), (51.68, -3.845, 0.3931), (51.68, -10.33, 0.3931), (51.68, -10.33, -0.3931), (51.76, -4.547, -0.3081), (51.76, -4.547, 0.3081), (51.76, -9.63, 0.3081), (51.76, -9.63, -0.3081), (51.76, -4.788, -0.3081), (51.76, -4.788, 0.3081), (51.76, -9.872, 0.3081), (51.76, -9.872, -0.3081), (46.46, -6.309, -0.1238), (46.46, -6.309, 0.1238), (46.46, -8.351, 0.1238), (46.46, -8.351, -0.1238), (46.46, -7.116, -0.0259), (46.46, -7.116, 0.0259), (46.46, -7.544, 0.0259), (46.46, -7.544, -0.0259), (46.46, -7.419, -0.02084), (46.46, -7.419, 0.02084), (46.46, -7.242, 0.02084), (46.46, -7.242, -0.02084), (46.46, -7.33, 0.02256), (46.46, -7.33, -0.02256), (33.85, -12.96, 0.3754), (33.85, -12.96, -0.3754), (46.81, -13.15, -0.3754), (46.81, -13.15, 0.3754), (35.2, -12.42, 0.3083), (35.2, -12.42, -0.3083), (42.16, -12.58, 0.3083), (42.16, -12.58, -0.3083), (34.94, -11.24, 0.3083), (34.94, -11.24, -0.3083), (41.9, -11.4, 0.3083), (41.9, -11.4, -0.3083), (-50.37, -1.833, -0.9497), (-50.37, -1.833, -1.115), (33.04, -1.931, 0.3754), (33.04, -1.931, -0.3754), (-50.1, -4.104, -2.143), (-50.26, -4.117, -1.665), (-50.3, -1.828, -1.759), (-50.26, -4.117, -1.066), (-50.1, -4.104, -0.5304), (-50.37, -1.833, -1.281), (-50.37, -1.833, -0.7841), (-50.3, -1.828, -0.2713), (-19.76, -12.2, 2.684), (-12.2, -14.71, 2.684), (-12.68, -16.7, 1.31), (-20.24, -14.19, 1.31), (10.07, -14.12, 5.214), (8.468, -14.33, 5.214), (11.06, -16.36, 5.214), (9.774, -16.3, 5.214), (8.101, -15.0, 5.214), (8.669, -15.89, 5.214), (11.23, -14.24, 5.214), (11.9, -16.13, 5.214), (12.36, -14.62, 5.214), (12.53, -15.36, 5.214), (11.3, -14.3, 5.296), (12.32, -14.67, 5.344), (10.1, -14.19, 5.298), (8.588, -14.35, 5.298), (11.91, -16.07, 5.294), (11.0, -16.25, 5.344), (8.306, -15.02, 5.344), (12.49, -15.35, 5.291), (8.824, -15.83, 5.344), (9.831, -16.21, 5.344), (25.51, -7.434, 3.378), (25.55, -2.466, 3.378), (25.51, -7.434, 1.126), (25.55, -2.466, 1.126), (44.31, -6.232, 1.815), (44.31, -7.088, 1.965), (44.31, -5.506, 1.389), (44.31, -5.021, 0.7519), (44.31, -5.021, 0.2506), (44.31, -5.506, -1.389), (44.31, -5.021, -0.7519), (44.31, -6.232, -1.815), (44.31, -7.088, -1.965), (44.31, -7.945, -1.815), (44.31, -8.671, -1.389), (44.31, -9.156, -0.7519), (44.31, -9.156, -0.2506), (44.31, -8.671, 1.389), (44.31, -9.156, 0.7519), (44.31, -7.945, 1.815), (44.62, -6.232, 1.815), (44.62, -7.088, 1.965), (44.62, -5.506, 1.389), (44.62, -5.021, 0.7519), (44.62, -5.021, 0.2506), (44.62, -5.506, -1.389), (44.62, -5.021, -0.7519), (44.62, -6.232, -1.815), (44.62, -7.088, -1.965), (44.62, -7.945, -1.815), (44.62, -8.671, -1.389), (44.62, -9.156, -0.7519), (44.62, -9.156, -0.2506), (44.62, -8.671, 1.389), (44.62, -9.156, 0.7519), (44.62, -7.945, 1.815), (44.31, -5.021, -0.2506), (44.31, -9.156, 0.2506), (44.62, -5.021, -0.2506), (44.62, -9.156, 0.2506), (40.06, -6.007, 2.291), (40.06, -7.088, 2.48), (40.06, -5.091, 1.754), (40.06, -4.479, 0.9491), (40.06, -4.479, 0.3164), (40.06, -5.091, -1.754), (40.06, -4.479, -0.9491), (40.06, -6.007, -2.291), (40.06, -7.088, -2.48), (40.06, -8.169, -2.291), (40.06, -9.085, -1.754), (40.06, -9.698, -0.9491), (40.06, -9.698, -0.3164), (40.06, -9.085, 1.754), (40.06, -9.698, 0.9491), (40.06, -8.169, 2.291), (40.36, -6.007, 2.291), (40.36, -7.088, 2.48), (40.36, -5.091, 1.754), (40.36, -4.479, 0.9491), (40.36, -4.479, 0.3164), (40.36, -5.091, -1.754), (40.36, -4.479, -0.9491), (40.36, -6.007, -2.291), (40.36, -7.088, -2.48), (40.36, -8.169, -2.291), (40.36, -9.085, -1.754), (40.36, -9.698, -0.9491), (40.36, -9.698, -0.3164), (40.36, -9.085, 1.754), (40.36, -9.698, 0.9491), (40.36, -8.169, 2.291), (40.06, -4.479, -0.3164), (40.06, -9.698, 0.3164), (40.36, -4.479, -0.3164), (40.36, -9.698, 0.3164), (33.04, -4.336, -0.3754), (33.04, -4.336, -1.126), (33.04, -9.933, -0.3754), (33.04, -9.933, -1.126), (33.04, -8.338, -1.126), (33.04, -8.338, 1.126), (33.04, -9.933, 1.126), (33.04, -5.641, -1.126), (33.83, -6.879, -0.9674), (33.04, -5.641, 1.126), (33.04, -6.879, 1.126), (33.04, -4.336, 1.126), (34.01, -4.509, -0.9847), (34.02, -6.04, -0.884), (34.82, -4.55, -0.3077), (34.82, -4.55, 0.9232), (34.82, -6.037, 0.7429), (34.82, -9.626, 0.3077), (34.82, -9.626, 0.9232), (34.82, -8.14, 0.7429), (34.82, -9.626, -0.9232), (34.82, -8.14, -0.7429), (34.03, -7.088, -0.9626), (34.82, -7.088, 0.8041), (33.04, -4.336, 0.3754), (33.04, -9.933, 0.3754), (34.82, -4.55, 0.3077), (34.82, -9.626, -0.3077), (35.81, -18.4, -0.06923), (35.81, -18.4, 0.06923), (31.42, -26.22, 0.3289), (31.42, -26.22, -0.3289), (33.82, -21.51, -0.3754), (33.82, -21.51, 0.3754), (32.12, -24.53, -0.3754), (32.12, -24.53, 0.3754), (16.54, -33.94, -3.547), (17.02, -31.96, -3.729), (14.28, -30.19, -3.738), (14.54, -34.28, -3.524), (13.8, -32.17, -3.617), (15.98, -35.63, -3.472), (15.2, -38.07, -3.372), (12.46, -36.3, -3.394), (-40.29, -11.01, -3.884), (-13.16, -18.68, -3.755), (-32.39, -13.47, -3.647), (-33.29, -13.93, -3.605), (-20.72, -16.17, -3.755), (-21.24, -15.33, -3.828), (-21.28, -17.86, -3.613), (-13.72, -20.37, -3.613), (-40.85, -12.69, -3.696), (-32.96, -15.16, -3.54), (-31.91, -11.49, -3.902), (-20.24, -14.19, -3.955), (-23.18, -2.173, 4.536), (-22.85, -4.879, 4.536), (-18.92, -1.654, 4.976), (-16.93, -6.196, 5.149), (-21.59, -1.654, 4.709), (-17.19, -2.76, 5.149), (10.22, -6.701, 5.149), (10.74, -9.22, 5.149), (6.113, -9.191, 5.149), (5.163, -6.817, 5.149), (23.46, -29.03, 2.369), (22.24, -29.42, 2.265), (23.61, -30.27, 0.5982), (22.09, -30.5, 0.5094), (31.63, -18.64, 3.378), (31.48, -21.59, 3.378), (26.59, -18.75, 3.378), (26.98, -21.67, 3.378), (47.35, -15.05, 0.3754), (47.35, -15.05, -0.3754), (35.38, -18.52, 0.3754), (35.38, -18.52, -0.3754), (-7.005, -9.626, -3.378), (1.784, -12.85, -3.378), (10.53, -9.716, -3.378), (17.25, -13.32, -3.378), (17.07, -22.09, -3.378), (19.46, -25.09, -3.42), (25.43, -21.8, -3.378), (25.78, -24.81, -3.388), (20.19, -7.401, -3.378), (25.51, -7.434, -3.378), (19.73, -2.601, -3.378), (25.55, -2.466, -3.378), (14.88, -7.369, -3.378), (13.93, -2.734, -3.378), (6.368, -7.317, -3.378), (4.62, -2.949, -3.378), (19.75, -3.374, -3.6), (20.19, -6.628, -3.6), (13.94, -3.507, -3.6), (14.89, -6.595, -3.6), (24.75, -6.656, -3.6), (24.77, -3.258, -3.6), (6.893, -6.546, -3.6), (5.752, -3.696, -3.6), (19.75, -3.374, -3.824), (20.19, -6.628, -3.824), (13.94, -3.507, -3.824), (14.89, -6.595, -3.824), (24.75, -6.656, -3.824), (24.77, -3.258, -3.824), (6.893, -6.546, -3.824), (5.752, -3.696, -3.824), (6.767, -7.319, -3.378), (2.025, -1.481, -3.378), (5.056, -2.939, -3.378), (10.9, -9.717, -3.378), (17.57, -13.33, -3.378), (30.2, -14.19, -3.378), (33.37, -15.67, -3.378), (25.25, -18.92, -3.378), (25.61, -21.79, -3.378), (25.91, -24.8, -3.388), (26.43, -26.64, -3.104), (25.71, -29.02, -3.529), (23.64, -30.26, -2.612), (23.8, -27.9, 2.601), (22.12, -35.91, -3.573), (23.16, -32.25, 0.05856), (22.68, -34.23, -3.68), (21.35, -38.35, -3.403), (20.61, -40.47, -3.15), (1.682, 0.0, -3.378), (23.74, -24.8, 3.369), (24.25, -26.64, 2.802), (23.53, -29.02, 2.374), (23.64, -30.26, 0.6009), (25.98, -27.9, -3.304), (22.12, -35.91, -1.455), (22.68, -34.23, -0.4779), (23.16, -32.25, -3.153), (21.35, -38.35, -2.461), (20.61, -40.47, -2.965), (20.61, -40.47, -3.089), (20.61, -40.47, -3.027), (18.08, -20.63, 4.536), (3.566, 0.0, 5.149), (6.33, -9.193, 5.149), (3.752, -6.02, 5.149), (5.4, -6.812, 5.149), (8.574, -10.5, 5.149), (12.2, -12.46, 5.149), (11.48, -14.19, 5.149), (12.67, -14.63, 5.149), (12.8, -15.4, 5.149), (12.18, -16.19, 5.149), (15.55, -18.7, 5.149), (3.649, -2.681, 5.149), (1.835, -0.6597, -3.378), (20.61, -40.47, -3.068), (20.61, -40.47, -3.047), (6.949, -8.147, 5.149), (6.825, -7.829, 5.149), (7.268, -6.549, -3.378), (6.136, -3.687, -3.378), (7.268, -6.549, -3.6), (6.136, -3.687, -3.6), (7.268, -6.549, -3.824), (6.136, -3.687, -3.824), (25.19, -7.432, -3.378), (22.08, -1.31, -3.378), (25.2, -2.474, -3.378), (22.01, 0.0, 3.378), (27.82, -9.803, -3.378), (32.49, -13.77, -3.378), (47.15, -13.98, -3.378), (47.19, -15.06, -3.378), (35.21, -18.53, -3.378), (33.68, -21.51, -3.378), (32.02, -24.54, -3.378), (31.33, -26.23, -2.961), (29.0, -28.64, -3.213), (25.11, -30.04, -2.476), (30.46, -27.78, 2.92), (23.59, -35.69, -3.475), (24.63, -32.02, 0.2025), (24.15, -34.01, -3.55), (22.81, -38.13, -3.373), (22.08, -40.25, -3.15), (25.19, -7.432, 3.378), (22.08, -1.31, 3.378), (25.2, -2.474, 3.378), (22.01, 0.0, -3.378), (27.82, -9.803, 3.378), (32.49, -13.77, 3.378), (46.43, -14.02, 3.378), (46.4, -15.11, 3.378), (35.16, -18.53, 3.378), (33.68, -21.51, 3.378), (32.02, -24.54, 3.378), (31.33, -26.23, 2.96), (29.0, -28.64, 2.764), (25.11, -30.04, 0.7361), (30.46, -27.78, -3.027), (23.59, -35.69, -1.356), (24.15, -34.01, -0.3444), (24.63, -32.02, -3.01), (22.81, -38.13, -2.431), (22.08, -40.25, -2.965), (22.08, -40.25, -3.089), (22.08, -40.25, -3.027), (22.04, -0.5833, 3.378), (22.04, -0.5833, -3.378), (22.08, -40.25, -3.068), (22.08, -40.25, -3.047), (24.47, -6.654, -3.378), (24.47, -3.265, -3.378), (24.47, -6.654, -3.6), (24.47, -3.265, -3.6), (24.47, -6.654, -3.824), (24.47, -3.265, -3.824), (-33.16, -3.819, -3.405), (-28.19, -7.105, -3.535), (-18.92, -7.162, -3.394), (-23.03, -3.586, -3.378), (-31.76, -4.223, -3.55), (-28.06, -6.67, -3.663), (-20.09, -6.719, -3.532), (-23.19, -4.025, -3.537), (-31.76, -4.223, -3.792), (-28.06, -6.67, -3.905), (-20.09, -6.719, -3.775), (-23.19, -4.025, -3.779), (-26.98, 0.0, -3.379), (17.31, -25.18, 3.272), (19.53, -27.22, 2.724), (21.08, -29.56, 2.246), (21.57, -30.57, 0.493), (19.65, -28.07, -3.411), (20.05, -36.23, -1.466), (20.62, -34.54, -0.5233), (21.09, -32.56, -3.238), (19.28, -38.67, -2.453), (18.55, -40.78, -2.965), (18.55, -40.78, -3.089), (18.55, -40.78, -3.027), (-19.22, -7.16, -3.398), (-26.25, -1.723, -3.381), (-23.35, -3.593, -3.379), (-12.96, -9.596, -3.413), (-3.47, -12.69, -3.407), (6.301, -14.49, -3.382), (11.48, -16.53, -3.381), (11.21, -19.48, -3.392), (14.23, -22.19, -3.44), (17.31, -25.18, -3.534), (19.53, -27.22, -3.257), (21.08, -29.56, -3.765), (21.57, -30.57, -2.721), (19.65, -28.07, 2.583), (20.05, -36.23, -3.583), (21.09, -32.56, -0.02739), (20.62, -34.54, -3.725), (19.28, -38.67, -3.395), (18.55, -40.78, -3.15), (13.68, -20.89, 4.535), (-7.794, -9.106, 5.149), (-11.62, -6.151, 5.149), (-10.04, -7.168, 5.149), (-4.395, -10.43, 5.149), (0.7651, -12.11, 5.149), (8.202, -14.3, 5.149), (7.954, -14.98, 5.149), (8.587, -15.89, 5.149), (9.725, -16.34, 5.149), (12.06, -18.9, 5.149), (-12.02, 0.0, 5.149), (-11.84, -2.739, 5.149), (-26.66, -0.7673, -3.38), (18.55, -40.78, -3.068), (18.55, -40.78, -3.047), (-20.35, -6.718, -3.393), (-23.46, -4.031, -3.394), (-20.35, -6.718, -3.537), (-23.46, -4.031, -3.538), (-20.35, -6.718, -3.779), (-23.46, -4.031, -3.78), (-36.46, 0.0, -3.4), (14.47, -25.31, 3.037), (17.24, -27.41, 2.532), (19.55, -29.73, 2.255), (20.89, -30.68, 0.4822), (17.56, -28.13, -3.559), (19.37, -36.33, -1.458), (19.93, -34.65, -0.5231), (20.41, -32.66, -3.238), (18.59, -38.77, -2.46), (17.86, -40.89, -2.965), (17.86, -40.89, -3.089), (17.86, -40.89, -3.027), (11.73, -20.98, 4.521), (-12.46, -9.078, 5.149), (-16.7, -6.194, 5.149), (-15.15, -7.285, 5.149), (-8.683, -10.41, 5.149), (-3.017, -12.0, 5.149), (0.5021, -13.33, 5.149), (3.724, -14.45, 5.149), (6.212, -15.9, 5.149), (8.315, -17.31, 5.149), (10.52, -18.97, 5.149), (-36.08, -0.8029, -3.428), (17.86, -40.89, -3.068), (17.86, -40.89, -3.047), (-27.81, -7.107, -3.529), (-35.6, -1.803, -3.462), (-32.75, -3.81, -3.404), (-20.85, -9.556, -3.691), (-10.43, -12.48, -3.647), (-1.601, -14.58, -3.493), (4.244, -16.82, -3.45), (6.562, -19.66, -3.588), (10.47, -22.32, -3.677), (14.47, -25.31, -3.8), (17.24, -27.41, -3.465), (19.55, -29.73, -3.756), (20.89, -30.68, -2.731), (17.56, -28.13, 2.443), (19.37, -36.33, -3.575), (20.41, -32.66, -0.02755), (19.93, -34.65, -3.724), (18.59, -38.77, -3.401), (17.86, -40.89, -3.15), (-17.17, 0.0, 5.149), (-16.96, -2.759, 5.149), (-27.73, -6.672, -3.515), (-31.41, -4.215, -3.406), (-27.73, -6.672, -3.658), (-31.41, -4.215, -3.549), (-27.73, -6.672, -3.9), (-31.41, -4.215, -3.791), (3.517, -6.022, 5.149), (-7.78, -6.118, 5.149), (-7.971, -2.725, 5.149), (3.411, -2.682, 5.149), (2.784, -5.318, 5.249), (-7.109, -5.402, 5.249), (-7.22, -3.432, 5.249), (2.723, -3.395, 5.249), (2.784, -5.318, 5.378), (-7.109, -5.402, 5.378), (-7.22, -3.432, 5.378), (2.723, -3.395, 5.378), (51.47, -5.745, 2.847), (51.47, -7.088, 3.082), (51.47, -4.606, 2.179), (51.47, -3.845, 1.179), (51.47, -3.845, 0.3931), (51.47, -4.606, -2.179), (51.47, -3.845, -1.179), (51.47, -5.745, -2.847), (51.47, -7.088, -3.082), (51.47, -8.431, -2.847), (51.47, -9.57, -2.179), (51.47, -10.33, -1.179), (51.47, -10.33, -0.3931), (51.47, -9.57, 2.179), (51.47, -10.33, 1.179), (51.47, -8.431, 2.847), (51.76, -5.745, 2.847), (51.76, -7.088, 3.082), (51.76, -4.606, 2.179), (51.76, -3.845, 1.179), (51.76, -3.845, 0.3931), (51.76, -4.606, -2.179), (51.76, -3.845, -1.179), (51.76, -5.745, -2.847), (51.76, -7.088, -3.082), (51.76, -8.431, -2.847), (51.76, -9.57, -2.179), (51.76, -10.33, -1.179), (51.76, -10.33, -0.3931), (51.76, -9.57, 2.179), (51.76, -10.33, 1.179), (51.76, -8.431, 2.847), (51.47, -3.845, -0.3931), (51.47, -10.33, 0.3931), (51.76, -3.845, -0.3931), (51.76, -10.33, 0.3931), (51.23, -5.288, 3.816), (51.23, -7.088, 4.13), (51.23, -3.762, 2.92), (51.23, -2.742, 1.581), (51.23, -2.742, 0.5268), (51.23, -3.762, -2.92), (51.23, -2.742, -1.581), (51.23, -5.288, -3.816), (51.23, -7.088, -4.13), (51.23, -8.888, -3.816), (51.23, -10.41, -2.92), (51.23, -11.43, -1.581), (51.23, -11.43, -0.5268), (51.23, -10.41, 2.92), (51.23, -11.43, 1.581), (51.23, -8.888, 3.816), (51.47, -5.288, 3.816), (51.47, -7.088, 4.13), (51.47, -3.762, 2.92), (51.47, -2.742, 1.581), (51.47, -2.742, 0.5268), (51.47, -3.762, -2.92), (51.47, -2.742, -1.581), (51.47, -5.288, -3.816), (51.47, -7.088, -4.13), (51.47, -8.888, -3.816), (51.47, -10.41, -2.92), (51.47, -11.43, -1.581), (51.47, -11.43, -0.5268), (51.47, -10.41, 2.92), (51.47, -11.43, 1.581), (51.47, -8.888, 3.816), (51.23, -2.742, -0.5268), (51.23, -11.43, 0.5268), (51.47, -2.742, -0.5268), (51.47, -11.43, 0.5268)], [], [(1272, 1270, 16, 68), (1007, 1003, 5, 62), (62, 5, 1271, 1273), (1555, 1005, 4, 1513), (1018, 1004, 1, 315), (354, 412, 1443, 1441), (1513, 4, 1435, 1514), (315, 1, 9, 317), (64, 10, 3, 60), (317, 9, 6, 312), (312, 6, 17, 320), (1512, 1433, 19, 1516), (70, 20, 24, 72), (1516, 19, 23, 1517), (68, 16, 20, 70), (320, 17, 1246, 322), (322, 1246, 1247, 324), (1517, 23, 27, 1518), (1519, 31, 35, 1520), (1518, 27, 31, 1519), (72, 24, 28, 74), (324, 1247, 29, 326), (76, 32, 36, 78), (74, 28, 32, 76), (326, 29, 33, 328), (328, 33, 37, 330), (1520, 35, 39, 1521), (80, 40, 44, 82), (1521, 39, 43, 1522), (78, 36, 40, 80), (330, 37, 41, 332), (332, 41, 45, 334), (1522, 43, 47, 1523), (341, 58, 49, 336), (1546, 57, 51, 1524), (1524, 51, 55, 1525), (159, 163, 115, 201), (336, 49, 53, 338), (1523, 47, 57, 1546), (152, 1400, 1392, 1390), (334, 45, 58, 341), (178, 172, 199, 198), (1013, 150, 103, 1010), (161, 151, 192, 193), (1549, 175, 204, 1529), (151, 153, 100, 192), (148, 167, 197, 113), (155, 152, 1390, 101), (345, 179, 128, 344), (153, 154, 98, 100), (157, 164, 116, 117), (156, 184, 126, 203), (166, 155, 101, 96), (180, 158, 125, 121), (149, 1384, 1386, 202), (168, 1248, 195, 196), (160, 157, 117, 124), (158, 159, 201, 125), (39, 79, 81, 43), (1379, 78, 80, 1381), (43, 81, 83, 47), (1381, 80, 82, 1376), (182, 177, 111, 1391), (162, 170, 123, 122), (176, 160, 124, 120), (1249, 161, 193, 194), (174, 162, 122, 131), (163, 148, 113, 115), (31, 75, 77, 35), (1420, 74, 76, 1422), (35, 77, 79, 39), (1422, 76, 78, 1379), (27, 73, 75, 31), (1036, 72, 74, 1420), (1060, 173, 142, 1054), (1012, 166, 96, 1016), (167, 168, 196, 197), (169, 181, 1395, 106), (19, 69, 71, 23), (1007, 62, 1357, 1009), (23, 71, 73, 27), (1224, 990, 655, 1123), (170, 171, 127, 123), (172, 183, 200, 199), (173, 174, 131, 142), (175, 176, 120, 204), (177, 178, 198, 111), (179, 180, 121, 128), (1435, 65, 61, 1433), (1035, 71, 1349, 1348), (1401, 182, 1391, 1394), (183, 149, 202, 200), (4, 63, 65, 1435), (61, 65, 1353, 85), (1005, 1006, 63, 4), (1006, 67, 91, 1008), (1433, 61, 69, 19), (1272, 68, 1351, 1356), (1383, 185, 129, 1382), (1248, 1249, 194, 195), (93, 712, 708, 95), (1354, 1368, 712, 93), (89, 1359, 1368, 1354), (1236, 1009, 1357, 1370), (87, 1358, 1359, 89), (71, 69, 1350, 1349), (65, 63, 1347, 1353), (1273, 1272, 1356, 1355), (69, 61, 85, 1350), (68, 70, 1352, 1351), (62, 1273, 1355, 1357), (132, 135, 244, 241), (97, 209, 233, 232), (99, 107, 235, 234), (147, 122, 123, 144), (219, 141, 140, 220), (1396, 1397, 242, 243), (1240, 1243, 616, 617), (144, 123, 127, 207), (142, 131, 122, 147), (117, 116, 133, 124), (1054, 142, 147, 1058), (120, 119, 205, 204), (1056, 144, 207, 1068), (96, 206, 1239, 1238), (124, 133, 119, 120), (1058, 147, 144, 1056), (1234, 1244, 620, 1062), (1244, 1245, 191, 620), (25, 21, 187, 186), (50, 54, 185, 1383), (42, 46, 149, 183), (22, 26, 182, 1401), (53, 49, 180, 179), (30, 34, 178, 177), (55, 51, 176, 175), (82, 44, 174, 173), (38, 42, 183, 172), (48, 52, 171, 170), (18, 22, 1401, 1400), (33, 29, 168, 167), (1002, 0, 166, 1012), (1376, 82, 173, 1060), (41, 37, 148, 163), (44, 56, 162, 174), (1246, 17, 161, 1249), (51, 57, 160, 176), (56, 48, 170, 162), (26, 30, 177, 182), (58, 45, 159, 158), (57, 47, 157, 160), (29, 1247, 1248, 168), (46, 59, 1384, 149), (49, 58, 158, 180), (0, 8, 155, 166), (59, 50, 1383, 1384), (47, 83, 164, 157), (9, 1, 154, 153), (338, 53, 179, 345), (8, 7, 152, 155), (37, 33, 167, 148), (6, 9, 153, 151), (1525, 55, 175, 1549), (17, 6, 151, 161), (1004, 13, 150, 1013), (34, 38, 172, 178), (7, 18, 1400, 152), (45, 41, 163, 159), (190, 98, 1242, 1241), (1391, 111, 114, 1397), (200, 202, 209, 97), (100, 98, 136, 145), (1068, 207, 221, 1074), (206, 96, 141, 219), (201, 115, 99, 208), (96, 101, 140, 141), (207, 127, 214, 221), (108, 109, 130, 134), (202, 1386, 212, 209), (195, 194, 135, 132), (115, 113, 107, 99), (192, 100, 145, 146), (125, 201, 208, 211), (199, 200, 97, 105), (128, 121, 210, 215), (194, 193, 138, 135), (98, 190, 104, 136), (1382, 129, 216, 1387), (1392, 1394, 1396, 1399), (198, 199, 105, 110), (113, 197, 112, 107), (204, 205, 218, 217), (102, 1393, 137, 139), (1529, 204, 217, 1527), (193, 192, 146, 138), (197, 196, 118, 112), (344, 128, 215, 343), (1067, 190, 1241, 1065), (1010, 103, 191, 1245), (111, 198, 110, 114), (203, 126, 213, 1385), (121, 125, 211, 210), (196, 195, 132, 118), (101, 1390, 1398, 140), (1066, 206, 219, 1070), (1397, 114, 240, 242), (140, 1398, 247, 249), (118, 132, 241, 239), (210, 211, 223, 225), (1387, 216, 227, 1388), (1385, 213, 226, 231), (215, 210, 225, 224), (114, 110, 237, 240), (211, 208, 222, 223), (112, 118, 239, 238), (343, 215, 224, 349), (138, 146, 248, 245), (1398, 1399, 246, 247), (107, 112, 238, 235), (1527, 217, 229, 1530), (110, 105, 236, 237), (1074, 221, 251, 1076), (1399, 1396, 243, 246), (209, 212, 1389, 233), (146, 145, 250, 248), (217, 218, 228, 229), (221, 214, 230, 251), (135, 138, 245, 244), (208, 99, 234, 222), (136, 104, 143, 145), (1070, 219, 220, 1072), (105, 97, 232, 236), (240, 237, 279, 283), (349, 224, 262, 351), (238, 239, 282, 280), (245, 248, 295, 291), (1530, 229, 268, 1531), (140, 249, 257, 254), (247, 246, 292, 294), (229, 228, 267, 268), (235, 238, 280, 276), (250, 145, 253, 258), (237, 236, 277, 279), (246, 243, 288, 292), (1388, 227, 265, 264), (244, 245, 291, 289), (224, 225, 263, 262), (236, 232, 272, 277), (223, 222, 260, 261), (234, 235, 276, 274), (241, 244, 289, 285), (1072, 220, 255, 1078), (243, 242, 286, 288), (233, 1389, 270, 273), (222, 234, 274, 260), (220, 140, 254, 255), (232, 233, 273, 272), (242, 240, 283, 286), (1076, 251, 309, 1102), (248, 250, 258, 295), (239, 241, 285, 282), (251, 230, 269, 309), (225, 223, 261, 263), (145, 143, 252, 253), (249, 247, 294, 257), (1389, 1388, 264, 270), (1078, 255, 256, 1082), (255, 254, 257, 256), (253, 252, 259, 258), (311, 270, 264, 308), (308, 264, 265, 310), (306, 272, 273, 307), (304, 279, 277, 305), (305, 277, 272, 306), (303, 283, 279, 304), (301, 288, 286, 302), (302, 286, 283, 303), (299, 294, 292, 300), (256, 257, 294, 299), (300, 292, 288, 301), (353, 351, 262, 266), (307, 273, 270, 311), (260, 275, 298, 261), (1098, 307, 311, 1106), (350, 352, 310, 265), (1108, 353, 266, 1105), (261, 298, 271, 263), (1106, 311, 308, 1100), (263, 271, 266, 262), (1100, 308, 310, 1104), (274, 278, 275, 260), (1096, 306, 307, 1098), (280, 284, 281, 276), (1092, 304, 305, 1094), (276, 281, 278, 274), (1094, 305, 306, 1096), (282, 287, 284, 280), (1090, 303, 304, 1092), (289, 293, 290, 285), (1086, 301, 302, 1088), (285, 290, 287, 282), (1088, 302, 303, 1090), (295, 297, 296, 291), (1080, 299, 300, 1084), (258, 259, 297, 295), (1082, 256, 299, 1080), (291, 296, 293, 289), (1084, 300, 301, 1086), (1656, 1642, 353, 1108), (1675, 1641, 352, 350), (1642, 1640, 351, 353), (227, 348, 350, 265), (1639, 349, 351, 1640), (216, 342, 348, 227), (1636, 343, 349, 1639), (1637, 344, 343, 1636), (129, 347, 342, 216), (54, 339, 346, 185), (1634, 338, 345, 1672), (1672, 345, 344, 1637), (185, 346, 347, 129), (1632, 334, 341, 1670), (46, 335, 340, 59), (1633, 336, 338, 1634), (50, 337, 339, 54), (59, 340, 337, 50), (1670, 341, 336, 1633), (42, 333, 335, 46), (1631, 332, 334, 1632), (38, 331, 333, 42), (34, 329, 331, 38), (26, 325, 327, 30), (30, 327, 329, 34), (22, 323, 325, 26), (18, 321, 323, 22), (7, 1565, 321, 18), (0, 314, 1564, 8), (8, 1564, 1565, 7), (1002, 1019, 314, 0), (1554, 1020, 375, 1533), (1533, 375, 376, 1534), (1534, 376, 374, 1532), (1532, 374, 378, 1536), (1536, 378, 379, 1537), (1537, 379, 380, 1538), (1538, 380, 381, 1539), (1539, 381, 1416, 1540), (1540, 1416, 1417, 1541), (1541, 1417, 384, 1542), (1542, 384, 385, 1543), (1526, 368, 386, 1544), (1544, 386, 387, 1545), (1543, 385, 368, 1526), (1528, 370, 390, 1548), (1545, 387, 370, 1528), (1548, 390, 389, 1547), (1547, 389, 392, 1550), (1550, 392, 393, 1551), (1553, 1551, 393, 395), (1531, 1552, 394, 373), (1557, 1553, 395, 1110), (429, 372, 373, 430), (426, 369, 372, 429), (428, 371, 369, 426), (424, 367, 391, 407), (407, 391, 371, 428), (422, 365, 388, 404), (423, 366, 367, 424), (404, 388, 366, 423), (421, 364, 365, 422), (420, 363, 364, 421), (419, 362, 363, 420), (417, 360, 361, 418), (418, 361, 362, 419), (416, 359, 360, 417), (415, 358, 359, 416), (1436, 1432, 358, 415), (413, 355, 1434, 1437), (1506, 495, 1446, 1508), (1022, 1021, 355, 413), (1501, 1022, 413, 1457), (495, 497, 1447, 1446), (1457, 413, 1437, 1458), (1456, 1436, 415, 1459), (1459, 415, 416, 1460), (1460, 416, 417, 1461), (1462, 418, 419, 1463), (1461, 417, 418, 1462), (1463, 419, 420, 1464), (1464, 420, 421, 1465), (1465, 421, 422, 1466), (1480, 404, 423, 1467), (1467, 423, 424, 1468), (1466, 422, 404, 1480), (1483, 407, 428, 1472), (1468, 424, 407, 1483), (1472, 428, 426, 1470), (1470, 426, 429, 1473), (1473, 429, 430, 1474), (381, 397, 1418, 1416), (382, 398, 399, 383), (1417, 1419, 400, 384), (384, 400, 401, 385), (368, 425, 402, 386), (386, 402, 403, 387), (385, 401, 425, 368), (370, 427, 406, 390), (387, 403, 427, 370), (390, 406, 405, 389), (389, 405, 408, 392), (392, 408, 409, 393), (395, 393, 409, 411), (373, 394, 410, 430), (1110, 395, 411, 1112), (1606, 461, 462, 1607), (1603, 458, 461, 1606), (1605, 460, 458, 1603), (1601, 456, 439, 1584), (1584, 439, 460, 1605), (1599, 454, 436, 1581), (1600, 455, 456, 1601), (1581, 436, 455, 1600), (1598, 453, 454, 1599), (1597, 452, 453, 1598), (1596, 451, 452, 1597), (1594, 449, 450, 1595), (1595, 450, 451, 1596), (1593, 448, 449, 1594), (1592, 447, 448, 1593), (1589, 1566, 447, 1592), (1590, 445, 1567, 1591), (313, 316, 1568, 1569), (1621, 1023, 445, 1590), (324, 326, 533, 532), (1018, 315, 1403, 1402), (483, 515, 552, 551), (326, 328, 534, 533), (328, 330, 535, 534), (483, 432, 433, 484), (476, 457, 434, 1413), (1413, 434, 435, 1415), (484, 433, 457, 476), (478, 459, 438, 489), (1415, 435, 459, 478), (489, 438, 437, 488), (488, 437, 440, 491), (491, 440, 441, 492), (494, 492, 441, 443), (481, 493, 442, 462), (1116, 494, 443, 1114), (1118, 526, 494, 1116), (513, 525, 493, 481), (526, 524, 492, 494), (523, 491, 492, 524), (520, 488, 491, 523), (521, 489, 488, 520), (1414, 1415, 478, 510), (510, 478, 489, 521), (516, 484, 476, 508), (517, 485, 486, 518), (508, 476, 1413, 1412), (515, 483, 484, 516), (397, 381, 546, 547), (315, 317, 529, 1403), (381, 380, 545, 546), (317, 312, 527, 529), (330, 332, 537, 535), (380, 379, 544, 545), (312, 320, 530, 527), (379, 378, 543, 544), (400, 1419, 549, 550), (378, 374, 542, 543), (461, 480, 481, 462), (458, 477, 480, 461), (460, 479, 477, 458), (456, 475, 490, 439), (439, 490, 479, 460), (454, 473, 487, 436), (455, 474, 475, 456), (436, 487, 474, 455), (453, 1429, 473, 454), (452, 1428, 1429, 453), (451, 470, 1428, 452), (449, 468, 469, 450), (450, 469, 470, 451), (448, 1425, 468, 449), (447, 1424, 1425, 448), (1566, 463, 1424, 447), (445, 464, 465, 1567), (1567, 465, 463, 1566), (1023, 1024, 464, 445), (1419, 1418, 548, 549), (1577, 432, 536, 1608), (374, 376, 541, 542), (1418, 397, 547, 548), (320, 322, 531, 530), (376, 375, 540, 541), (322, 324, 532, 531), (1020, 357, 539, 1027), (432, 483, 551, 536), (1476, 400, 550, 1488), (1476, 515, 516, 1477), (1469, 508, 1412, 1478), (1478, 1412, 1414, 1479), (1477, 516, 508, 1469), (1471, 510, 521, 1482), (1479, 1414, 510, 1471), (1482, 521, 520, 1481), (1481, 520, 523, 1484), (1484, 523, 524, 1485), (1487, 1485, 524, 526), (1474, 1486, 525, 513), (1503, 1487, 526, 1118), (480, 512, 513, 481), (477, 509, 512, 480), (479, 511, 509, 477), (475, 507, 522, 490), (490, 522, 511, 479), (473, 505, 519, 487), (474, 506, 507, 475), (487, 519, 506, 474), (1429, 1431, 505, 473), (471, 503, 504, 472), (470, 502, 1430, 1428), (468, 500, 501, 469), (469, 501, 502, 470), (1425, 1427, 500, 468), (466, 498, 499, 467), (463, 1438, 1426, 1424), (464, 496, 1439, 465), (465, 1439, 1438, 463), (1024, 1025, 496, 464), (533, 534, 568, 566), (544, 543, 579, 580), (534, 535, 570, 568), (543, 542, 578, 579), (535, 537, 572, 570), (551, 552, 615, 603), (542, 541, 577, 578), (1608, 536, 571, 1618), (541, 540, 576, 577), (1027, 539, 575, 1029), (547, 546, 582, 589), (1026, 528, 556, 1028), (550, 549, 592, 593), (1403, 529, 558, 1405), (1488, 550, 593, 1499), (549, 548, 591, 592), (529, 527, 554, 558), (548, 547, 589, 591), (527, 530, 560, 554), (530, 531, 562, 560), (536, 551, 603, 571), (531, 532, 564, 562), (546, 545, 581, 582), (532, 533, 566, 564), (545, 544, 580, 581), (1652, 570, 572, 1653), (1651, 568, 570, 1652), (1650, 566, 568, 1651), (1649, 564, 566, 1650), (1648, 562, 564, 1649), (1647, 560, 562, 1648), (1644, 554, 560, 1647), (1646, 558, 554, 1644), (1645, 1405, 558, 1646), (1677, 1407, 1405, 1645), (1029, 1030, 584, 576), (576, 584, 1408, 577), (577, 1408, 1409, 578), (578, 1409, 586, 579), (579, 586, 587, 580), (580, 587, 588, 581), (581, 588, 589, 582), (1686, 1031, 555, 1685), (1685, 555, 557, 596), (596, 557, 553, 594), (594, 553, 559, 597), (597, 559, 561, 598), (598, 561, 563, 599), (612, 611, 1256, 1258), (565, 567, 1255, 1254), (563, 565, 1254, 1251), (602, 569, 571, 603), (614, 602, 603, 615), (611, 599, 1250, 1256), (614, 613, 1259, 1257), (602, 614, 1257, 1252), (610, 598, 599, 611), (609, 597, 598, 610), (1410, 594, 597, 609), (1411, 596, 594, 1410), (1684, 1685, 596, 1411), (607, 1033, 1691, 1688), (1500, 1687, 1684, 1491), (1491, 1684, 1411, 1492), (1505, 608, 606, 1504), (1490, 1410, 609, 1493), (1493, 609, 610, 1494), (1494, 610, 611, 1495), (1495, 611, 612, 1496), (1496, 612, 613, 1497), (1497, 613, 614, 1498), (1498, 614, 615, 1499), (1016, 96, 1238, 1240), (1269, 1265, 636, 637), (1268, 1269, 637, 635), (643, 645, 640, 641), (1266, 1268, 635, 633), (645, 1261, 639, 640), (647, 1266, 633, 600), (569, 602, 1252, 1253), (599, 563, 1251, 1250), (567, 569, 1253, 1255), (613, 612, 1258, 1259), (601, 600, 633, 632), (632, 633, 635, 634), (634, 635, 637, 636), (640, 634, 636, 641), (639, 632, 634, 640), (638, 601, 632, 639), (1265, 643, 641, 636), (650, 647, 600, 601), (651, 650, 601, 638), (1261, 651, 638, 639), (629, 628, 1260, 646), (628, 622, 1262, 1260), (622, 623, 1263, 1262), (626, 631, 1264, 649), (623, 624, 648, 1263), (630, 629, 646, 1267), (624, 625, 644, 648), (631, 630, 1267, 1264), (625, 627, 642, 644), (627, 626, 649, 642), (655, 653, 995, 997), (1222, 992, 652, 1120), (990, 993, 653, 655), (992, 991, 654, 652), (656, 657, 659, 658), (658, 659, 661, 660), (660, 661, 663, 662), (1130, 679, 678, 1129), (664, 665, 667, 666), (666, 667, 669, 668), (668, 669, 671, 670), (670, 671, 673, 672), (672, 673, 675, 674), (674, 675, 677, 676), (1125, 664, 688, 1133), (678, 679, 681, 680), (680, 681, 683, 682), (682, 683, 657, 656), (1129, 678, 695, 1135), (670, 672, 692, 691), (678, 680, 696, 695), (658, 660, 686, 685), (666, 668, 690, 689), (1133, 688, 702, 1360), (672, 674, 693, 692), (680, 682, 697, 696), (660, 662, 687, 686), (668, 670, 691, 690), (656, 658, 685, 684), (699, 700, 1361, 1362), (664, 666, 689, 688), (674, 676, 694, 693), (682, 656, 684, 697), (689, 690, 704, 703), (696, 697, 711, 710), (690, 691, 705, 704), (684, 685, 699, 698), (697, 684, 698, 711), (691, 692, 706, 705), (685, 686, 700, 699), (692, 693, 707, 706), (686, 687, 1361, 700), (693, 694, 1366, 707), (1135, 695, 1364, 1363), (84, 716, 714, 88), (715, 702, 703, 704), (92, 713, 716, 84), (688, 689, 703, 702), (695, 696, 710, 1364), (710, 711, 1365, 1364), (706, 707, 1366, 1367), (1126, 665, 664, 1125), (705, 706, 1367, 717), (705, 717, 715, 704), (94, 709, 713, 92), (1052, 1139, 709, 94), (698, 1369, 1365, 711), (698, 699, 1362, 1369), (88, 714, 701, 86), (1049, 1137, 1358, 87), (663, 661, 720, 721), (673, 671, 725, 726), (659, 657, 718, 719), (683, 681, 730, 731), (669, 667, 723, 724), (1131, 677, 728, 1143), (1127, 663, 721, 1141), (675, 673, 726, 727), (657, 683, 731, 718), (661, 659, 719, 720), (671, 669, 724, 725), (681, 679, 729, 730), (667, 665, 722, 723), (677, 675, 727, 728), (726, 725, 1318, 1319), (719, 718, 1311, 1310), (727, 726, 1319, 1320), (720, 719, 1310, 1312), (728, 727, 1320, 1321), (721, 720, 1312, 1313), (1143, 728, 1321, 1322), (1141, 721, 1313, 1314), (730, 729, 1324, 1323), (723, 722, 1316, 1315), (731, 730, 1323, 1325), (724, 723, 1315, 1317), (718, 731, 1325, 1311), (725, 724, 1317, 1318), (734, 733, 747, 748), (742, 741, 755, 756), (735, 734, 748, 749), (1147, 742, 756, 1151), (1145, 735, 749, 1149), (744, 743, 757, 758), (737, 736, 750, 751), (745, 744, 758, 759), (738, 737, 751, 752), (732, 745, 759, 746), (739, 738, 752, 753), (740, 739, 753, 754), (733, 732, 746, 747), (741, 740, 754, 755), (1338, 1337, 770, 1155), (1330, 1329, 763, 1153), (1339, 1340, 771, 772), (1331, 1332, 764, 765), (1341, 1339, 772, 773), (1333, 1331, 765, 766), (1327, 1341, 773, 760), (1334, 1333, 766, 767), (1335, 1334, 767, 768), (1326, 1327, 760, 761), (1336, 1335, 768, 769), (1328, 1326, 761, 762), (1337, 1336, 769, 770), (1329, 1328, 762, 763), (765, 764, 778, 779), (773, 772, 786, 787), (766, 765, 779, 780), (760, 773, 787, 774), (767, 766, 780, 781), (768, 767, 781, 782), (761, 760, 774, 775), (769, 768, 782, 783), (762, 761, 775, 776), (770, 769, 783, 784), (763, 762, 776, 777), (1155, 770, 784, 1159), (1153, 763, 777, 1157), (772, 771, 785, 786), (774, 787, 1289, 1275), (781, 780, 1281, 1282), (782, 781, 1282, 1283), (775, 774, 1275, 1274), (783, 782, 1283, 1284), (776, 775, 1274, 1276), (784, 783, 1284, 1285), (777, 776, 1276, 1277), (1159, 784, 1285, 1286), (1157, 777, 1277, 1278), (786, 785, 1288, 1287), (779, 778, 1280, 1279), (787, 786, 1287, 1289), (780, 779, 1279, 1281), (789, 788, 802, 803), (797, 796, 810, 811), (790, 789, 803, 804), (798, 797, 811, 812), (791, 790, 804, 805), (1163, 798, 812, 1167), (1161, 791, 805, 1165), (800, 799, 813, 814), (793, 792, 806, 807), (801, 800, 814, 815), (794, 793, 807, 808), (788, 801, 815, 802), (795, 794, 808, 809), (796, 795, 809, 810), (1301, 1300, 825, 826), (1293, 1292, 818, 819), (1302, 1301, 826, 1171), (1294, 1293, 819, 1169), (1303, 1304, 827, 828), (1295, 1296, 820, 821), (1305, 1303, 828, 829), (1297, 1295, 821, 822), (1291, 1305, 829, 816), (1298, 1297, 822, 823), (1299, 1298, 823, 824), (1290, 1291, 816, 817), (1300, 1299, 824, 825), (1292, 1290, 817, 818), (1169, 819, 833, 1173), (828, 827, 841, 842), (821, 820, 834, 835), (829, 828, 842, 843), (822, 821, 835, 836), (816, 829, 843, 830), (823, 822, 836, 837), (824, 823, 837, 838), (817, 816, 830, 831), (825, 824, 838, 839), (818, 817, 831, 832), (826, 825, 839, 840), (819, 818, 832, 833), (1171, 826, 840, 1175), (833, 832, 846, 847), (1175, 840, 854, 1179), (1173, 833, 847, 1177), (842, 841, 855, 856), (835, 834, 848, 849), (843, 842, 856, 857), (831, 830, 844, 845), (836, 835, 849, 850), (830, 843, 857, 844), (837, 836, 850, 851), (838, 837, 851, 852), (839, 838, 852, 853), (832, 831, 845, 846), (840, 839, 853, 854), (856, 855, 869, 870), (849, 848, 862, 863), (857, 856, 870, 871), (850, 849, 863, 864), (844, 857, 871, 858), (851, 850, 864, 865), (852, 851, 865, 866), (845, 844, 858, 859), (853, 852, 866, 867), (846, 845, 859, 860), (854, 853, 867, 868), (847, 846, 860, 861), (1179, 854, 868, 1183), (1177, 847, 861, 1181), (858, 871, 1747, 1733), (865, 864, 1739, 1740), (866, 865, 1740, 1741), (859, 858, 1733, 1732), (867, 866, 1741, 1742), (860, 859, 1732, 1734), (868, 867, 1742, 1743), (861, 860, 1734, 1735), (1183, 868, 1743, 1744), (1181, 861, 1735, 1736), (870, 869, 1746, 1745), (863, 862, 1738, 1737), (871, 870, 1745, 1747), (864, 863, 1737, 1739), (880, 879, 893, 894), (873, 872, 886, 887), (881, 880, 894, 895), (874, 873, 887, 888), (882, 881, 895, 896), (875, 874, 888, 889), (1187, 882, 896, 1191), (1185, 875, 889, 1189), (884, 883, 897, 898), (877, 876, 890, 891), (885, 884, 898, 899), (878, 877, 891, 892), (872, 885, 899, 886), (879, 878, 892, 893), (1750, 1748, 1696, 1698), (1759, 1758, 1706, 1707), (1751, 1750, 1698, 1699), (1760, 1759, 1707, 1708), (1752, 1751, 1699, 1700), (1761, 1762, 1710, 1709), (1753, 1754, 1702, 1701), (1763, 1761, 1709, 1711), (1755, 1753, 1701, 1703), (1749, 1763, 1711, 1697), (1756, 1755, 1703, 1704), (1757, 1756, 1704, 1705), (1748, 1749, 1697, 1696), (1758, 1757, 1705, 1706), (1195, 910, 924, 1199), (1193, 903, 917, 1197), (912, 911, 925, 926), (905, 904, 918, 919), (913, 912, 926, 927), (906, 905, 919, 920), (900, 913, 927, 914), (907, 906, 920, 921), (908, 907, 921, 922), (901, 900, 914, 915), (909, 908, 922, 923), (902, 901, 915, 916), (910, 909, 923, 924), (903, 902, 916, 917), (1727, 1725, 940, 941), (1719, 1717, 933, 934), (1713, 1727, 941, 928), (1720, 1719, 934, 935), (1721, 1720, 935, 936), (1712, 1713, 928, 929), (1722, 1721, 936, 937), (1714, 1712, 929, 930), (1723, 1722, 937, 938), (1715, 1714, 930, 931), (1724, 1723, 938, 1203), (1716, 1715, 931, 1201), (1725, 1726, 939, 940), (1717, 1718, 932, 933), (935, 934, 948, 949), (936, 935, 949, 950), (929, 928, 942, 943), (937, 936, 950, 951), (930, 929, 943, 944), (938, 937, 951, 952), (931, 930, 944, 945), (1203, 938, 952, 1207), (1201, 931, 945, 1205), (940, 939, 953, 954), (933, 932, 946, 947), (941, 940, 954, 955), (934, 933, 947, 948), (928, 941, 955, 942), (943, 942, 956, 957), (951, 950, 964, 965), (944, 943, 957, 958), (952, 951, 965, 966), (945, 944, 958, 959), (1207, 952, 966, 1211), (1205, 945, 959, 1209), (954, 953, 967, 968), (947, 946, 960, 961), (955, 954, 968, 969), (948, 947, 961, 962), (942, 955, 969, 956), (949, 948, 962, 963), (950, 949, 963, 964), (966, 965, 979, 980), (959, 958, 972, 973), (1211, 966, 980, 1215), (1209, 959, 973, 1213), (968, 967, 981, 982), (961, 960, 974, 975), (969, 968, 982, 983), (962, 961, 975, 976), (956, 969, 983, 970), (963, 962, 976, 977), (964, 963, 977, 978), (957, 956, 970, 971), (965, 964, 978, 979), (958, 957, 971, 972), (970, 983, 985, 988), (970, 988, 986, 971), (1217, 1220, 988, 985), (1218, 986, 988, 1220), (977, 989, 984, 978), (977, 976, 987, 989), (971, 986, 973, 972), (1213, 973, 986, 1218), (975, 974, 987, 976), (978, 984, 980, 979), (1215, 980, 984, 1216), (982, 981, 985, 983), (70, 72, 991, 992), (73, 71, 993, 990), (1034, 70, 992, 1222), (1037, 73, 990, 1224), (997, 995, 999, 1001), (1120, 652, 994, 1226), (652, 654, 996, 994), (1123, 655, 997, 1229), (1230, 998, 1000, 1232), (1226, 994, 998, 1230), (994, 996, 1000, 998), (1229, 997, 1001, 1233), (188, 1016, 1240, 617), (1489, 590, 1687, 1500), (590, 605, 1686, 1687), (605, 604, 1031, 1686), (575, 574, 1030, 1029), (1676, 573, 1407, 1677), (1406, 1026, 1028, 1404), (540, 1027, 1029, 576), (482, 514, 1025, 1024), (375, 1020, 1027, 540), (431, 482, 1024, 1023), (318, 1018, 1402, 538), (1576, 431, 1023, 1621), (1475, 396, 1022, 1501), (396, 377, 1021, 1022), (1515, 357, 1020, 1554), (12, 319, 1019, 1002), (98, 1010, 1245, 1242), (1, 1004, 1013, 154), (12, 1002, 1012, 165), (619, 189, 1017, 1015), (1065, 1241, 1244, 1234), (621, 618, 1011, 1014), (1050, 90, 1009, 1236), (63, 1006, 1008, 1347), (14, 67, 1006, 1005), (66, 1007, 1009, 90), (165, 1012, 1016, 188), (154, 1013, 1010, 98), (318, 13, 1004, 1018), (1535, 14, 1005, 1555), (66, 15, 1003, 1007), (91, 1051, 1237, 1008), (1051, 1050, 1236, 1237), (1239, 1064, 1235, 1243), (1064, 1065, 1234, 1235), (996, 1228, 1232, 1000), (1228, 1229, 1233, 1232), (995, 1227, 1231, 999), (1227, 1226, 1230, 1231), (999, 1231, 1233, 1001), (1231, 1230, 1232, 1233), (654, 1122, 1228, 996), (1122, 1123, 1229, 1228), (653, 1121, 1227, 995), (1121, 1120, 1226, 1227), (72, 1036, 1225, 991), (1036, 1037, 1224, 1225), (71, 1035, 1223, 993), (1035, 1034, 1222, 1223), (981, 1214, 1217, 985), (1214, 1215, 1216, 1217), (974, 1212, 1219, 987), (1212, 1213, 1218, 1219), (987, 1219, 1221, 989), (1219, 1218, 1220, 1221), (984, 989, 1221, 1216), (1216, 1221, 1220, 1217), (960, 1208, 1212, 974), (1208, 1209, 1213, 1212), (967, 1210, 1214, 981), (1210, 1211, 1215, 1214), (946, 1204, 1208, 960), (1204, 1205, 1209, 1208), (953, 1206, 1210, 967), (1206, 1207, 1211, 1210), (932, 1200, 1204, 946), (1200, 1201, 1205, 1204), (939, 1202, 1206, 953), (1202, 1203, 1207, 1206), (1718, 1730, 1200, 932), (1730, 1716, 1201, 1200), (1726, 1731, 1202, 939), (1731, 1724, 1203, 1202), (904, 1192, 1196, 918), (1192, 1193, 1197, 1196), (911, 1194, 1198, 925), (1194, 1195, 1199, 1198), (1754, 1766, 1728, 1702), (1766, 1752, 1700, 1728), (1762, 1767, 1729, 1710), (1767, 1760, 1708, 1729), (876, 1184, 1188, 890), (1184, 1185, 1189, 1188), (883, 1186, 1190, 897), (1186, 1187, 1191, 1190), (862, 1180, 1764, 1738), (1180, 1181, 1736, 1764), (869, 1182, 1765, 1746), (1182, 1183, 1744, 1765), (848, 1176, 1180, 862), (1176, 1177, 1181, 1180), (855, 1178, 1182, 869), (1178, 1179, 1183, 1182), (834, 1172, 1176, 848), (1172, 1173, 1177, 1176), (841, 1174, 1178, 855), (1174, 1175, 1179, 1178), (827, 1170, 1174, 841), (1170, 1171, 1175, 1174), (820, 1168, 1172, 834), (1168, 1169, 1173, 1172), (1296, 1308, 1168, 820), (1308, 1294, 1169, 1168), (1304, 1309, 1170, 827), (1309, 1302, 1171, 1170), (792, 1160, 1164, 806), (1160, 1161, 1165, 1164), (799, 1162, 1166, 813), (1162, 1163, 1167, 1166), (778, 1156, 1306, 1280), (1156, 1157, 1278, 1306), (785, 1158, 1307, 1288), (1158, 1159, 1286, 1307), (764, 1152, 1156, 778), (1152, 1153, 1157, 1156), (771, 1154, 1158, 785), (1154, 1155, 1159, 1158), (1332, 1344, 1152, 764), (1344, 1330, 1153, 1152), (1340, 1345, 1154, 771), (1345, 1338, 1155, 1154), (736, 1144, 1148, 750), (1144, 1145, 1149, 1148), (743, 1146, 1150, 757), (1146, 1147, 1151, 1150), (722, 1140, 1342, 1316), (1140, 1141, 1314, 1342), (729, 1142, 1343, 1324), (1142, 1143, 1322, 1343), (665, 1126, 1140, 722), (1126, 1127, 1141, 1140), (679, 1130, 1142, 729), (1130, 1131, 1143, 1142), (86, 701, 1136, 1048), (1048, 1136, 1137, 1049), (95, 708, 1138, 1053), (1053, 1138, 1139, 1052), (663, 1127, 1124, 662), (1127, 1126, 1125, 1124), (694, 1134, 1373, 1366), (1134, 1135, 1363, 1373), (687, 1132, 1372, 1361), (1132, 1133, 1360, 1372), (676, 1128, 1134, 694), (1128, 1129, 1135, 1134), (662, 1124, 1132, 687), (1124, 1125, 1133, 1132), (677, 1131, 1128, 676), (1131, 1130, 1129, 1128), (993, 1223, 1121, 653), (1223, 1222, 1120, 1121), (1486, 1502, 1119, 525), (1502, 1503, 1118, 1119), (525, 1119, 1117, 493), (1119, 1118, 1116, 1117), (493, 1117, 1115, 442), (1117, 1116, 1114, 1115), (394, 1111, 1113, 410), (1111, 1110, 1112, 1113), (1552, 1556, 1111, 394), (1556, 1557, 1110, 1111), (1641, 1655, 1109, 352), (1655, 1656, 1108, 1109), (296, 1085, 1087, 293), (1085, 1084, 1086, 1087), (259, 1083, 1081, 297), (1083, 1082, 1080, 1081), (297, 1081, 1085, 296), (1081, 1080, 1084, 1085), (290, 1089, 1091, 287), (1089, 1088, 1090, 1091), (293, 1087, 1089, 290), (1087, 1086, 1088, 1089), (287, 1091, 1093, 284), (1091, 1090, 1092, 1093), (281, 1095, 1097, 278), (1095, 1094, 1096, 1097), (284, 1093, 1095, 281), (1093, 1092, 1094, 1095), (278, 1097, 1099, 275), (1097, 1096, 1098, 1099), (271, 1101, 1105, 266), (1101, 1100, 1104, 1105), (298, 1107, 1101, 271), (1107, 1106, 1100, 1101), (352, 1109, 1104, 310), (1109, 1108, 1105, 1104), (275, 1099, 1107, 298), (1099, 1098, 1106, 1107), (252, 1079, 1083, 259), (1079, 1078, 1082, 1083), (228, 1077, 1103, 267), (1077, 1076, 1102, 1103), (143, 1073, 1079, 252), (1073, 1072, 1078, 1079), (104, 1071, 1073, 143), (1071, 1070, 1072, 1073), (218, 1075, 1077, 228), (1075, 1074, 1076, 1077), (190, 1067, 1071, 104), (1067, 1066, 1070, 1071), (206, 1066, 1064, 1239), (1066, 1067, 1065, 1064), (205, 1069, 1075, 218), (1069, 1068, 1074, 1075), (83, 1377, 1061, 164), (1377, 1376, 1060, 1061), (1243, 1235, 1063, 616), (1235, 1234, 1062, 1063), (133, 1059, 1057, 119), (1059, 1058, 1056, 1057), (119, 1057, 1069, 205), (1057, 1056, 1068, 1069), (116, 1055, 1059, 133), (1055, 1054, 1058, 1059), (1008, 1237, 1346, 1347), (1237, 1236, 1370, 1346), (70, 1034, 1371, 1352), (1034, 1035, 1348, 1371), (991, 1225, 1122, 654), (1225, 1224, 1123, 1122), (164, 1061, 1055, 116), (1061, 1060, 1054, 1055), (73, 1037, 1421, 75), (1037, 1036, 1420, 1421), (77, 1423, 1378, 79), (1041, 1040, 1042, 1043), (75, 1421, 1423, 77), (1039, 1038, 1374, 1375), (81, 1380, 1377, 83), (1045, 1044, 1046, 1047), (79, 1378, 1380, 81), (1043, 1042, 1044, 1045), (618, 621, 1238, 1239), (621, 1014, 1240, 1238), (189, 619, 1241, 1242), (1011, 618, 1239, 1243), (619, 1015, 1244, 1241), (1017, 189, 1242, 1245), (1015, 1017, 1245, 1244), (1014, 1011, 1243, 1240), (21, 25, 1247, 1246), (25, 186, 1248, 1247), (187, 21, 1246, 1249), (186, 187, 1249, 1248), (623, 622, 1250, 1251), (626, 627, 1253, 1252), (624, 623, 1251, 1254), (625, 624, 1254, 1255), (627, 625, 1255, 1253), (622, 628, 1256, 1250), (631, 626, 1252, 1257), (628, 629, 1258, 1256), (629, 630, 1259, 1258), (630, 631, 1257, 1259), (646, 1260, 651, 1261), (1260, 1262, 650, 651), (1262, 1263, 647, 650), (649, 1264, 643, 1265), (1263, 648, 1266, 647), (1267, 646, 1261, 645), (648, 644, 1268, 1266), (1264, 1267, 645, 643), (644, 642, 1269, 1268), (642, 649, 1265, 1269), (3, 10, 1271, 1270), (60, 3, 1270, 1272), (10, 64, 1273, 1271), (64, 60, 1272, 1273), (788, 789, 1274, 1275), (789, 790, 1276, 1274), (790, 791, 1277, 1276), (791, 1161, 1278, 1277), (792, 793, 1279, 1280), (793, 794, 1281, 1279), (794, 795, 1282, 1281), (795, 796, 1283, 1282), (796, 797, 1284, 1283), (797, 798, 1285, 1284), (798, 1163, 1286, 1285), (799, 800, 1287, 1288), (800, 801, 1289, 1287), (801, 788, 1275, 1289), (803, 802, 1291, 1290), (804, 803, 1290, 1292), (805, 804, 1292, 1293), (1165, 805, 1293, 1294), (807, 806, 1296, 1295), (808, 807, 1295, 1297), (809, 808, 1297, 1298), (810, 809, 1298, 1299), (811, 810, 1299, 1300), (812, 811, 1300, 1301), (1167, 812, 1301, 1302), (814, 813, 1304, 1303), (815, 814, 1303, 1305), (802, 815, 1305, 1291), (1160, 792, 1280, 1306), (1161, 1160, 1306, 1278), (1162, 799, 1288, 1307), (1163, 1162, 1307, 1286), (806, 1164, 1308, 1296), (1164, 1165, 1294, 1308), (813, 1166, 1309, 1304), (1166, 1167, 1302, 1309), (732, 733, 1310, 1311), (733, 734, 1312, 1310), (734, 735, 1313, 1312), (735, 1145, 1314, 1313), (736, 737, 1315, 1316), (737, 738, 1317, 1315), (738, 739, 1318, 1317), (739, 740, 1319, 1318), (740, 741, 1320, 1319), (741, 742, 1321, 1320), (742, 1147, 1322, 1321), (743, 744, 1323, 1324), (744, 745, 1325, 1323), (745, 732, 1311, 1325), (747, 746, 1327, 1326), (748, 747, 1326, 1328), (749, 748, 1328, 1329), (1149, 749, 1329, 1330), (751, 750, 1332, 1331), (752, 751, 1331, 1333), (753, 752, 1333, 1334), (754, 753, 1334, 1335), (755, 754, 1335, 1336), (756, 755, 1336, 1337), (1151, 756, 1337, 1338), (758, 757, 1340, 1339), (759, 758, 1339, 1341), (746, 759, 1341, 1327), (1144, 736, 1316, 1342), (1145, 1144, 1342, 1314), (1146, 743, 1324, 1343), (1147, 1146, 1343, 1322), (750, 1148, 1344, 1332), (1148, 1149, 1330, 1344), (757, 1150, 1345, 1340), (1150, 1151, 1338, 1345), (1049, 87, 1347, 1346), (95, 1053, 1348, 1349), (93, 95, 1349, 1350), (94, 92, 1351, 1352), (89, 1354, 85, 1353), (84, 88, 1355, 1356), (87, 89, 1353, 1347), (88, 86, 1357, 1355), (1354, 93, 1350, 85), (92, 84, 1356, 1351), (1359, 1358, 702, 715), (1358, 1137, 1360, 702), (701, 714, 1362, 1361), (709, 1139, 1363, 1364), (713, 709, 1364, 1365), (708, 712, 1367, 1366), (712, 1368, 717, 1367), (1368, 1359, 715, 717), (714, 716, 1369, 1362), (716, 713, 1365, 1369), (86, 1048, 1370, 1357), (1048, 1049, 1346, 1370), (1052, 94, 1352, 1371), (1053, 1052, 1371, 1348), (1136, 701, 1361, 1372), (1137, 1136, 1372, 1360), (1138, 708, 1366, 1373), (1139, 1138, 1373, 1363), (1040, 1041, 1423, 1422), (1047, 1046, 1376, 1377), (1041, 1043, 1378, 1423), (1042, 1040, 1422, 1379), (1045, 1047, 1377, 1380), (1046, 1044, 1381, 1376), (1043, 1045, 1380, 1378), (1044, 1042, 1379, 1381), (126, 184, 1383, 1382), (184, 156, 1384, 1383), (203, 1385, 212, 1386), (226, 213, 1387, 1388), (1385, 231, 1389, 212), (156, 203, 1386, 1384), (213, 126, 1382, 1387), (231, 226, 1388, 1389), (1393, 102, 1390, 1392), (106, 1395, 1394, 1392), (109, 108, 1394, 1391), (134, 130, 1397, 1396), (139, 137, 1399, 1398), (169, 106, 1392, 1400), (1395, 181, 1401, 1394), (181, 169, 1400, 1401), (130, 109, 1391, 1397), (108, 134, 1396, 1394), (137, 1393, 1392, 1399), (102, 139, 1398, 1390), (528, 1026, 1402, 1403), (1406, 1404, 573, 538), (556, 528, 1403, 1405), (1028, 556, 1405, 1407), (1026, 1406, 538, 1402), (1404, 1028, 1407, 573), (585, 583, 1409, 1408), (1504, 606, 1410, 1490), (1505, 585, 1408, 1492), (606, 608, 1411, 1410), (485, 517, 1412, 1413), (518, 486, 1415, 1414), (486, 485, 1413, 1415), (517, 518, 1414, 1412), (382, 383, 1417, 1416), (398, 382, 1416, 1418), (383, 399, 1419, 1417), (399, 398, 1418, 1419), (1038, 1039, 1421, 1420), (1375, 1374, 1422, 1423), (1039, 1375, 1423, 1421), (1374, 1038, 1420, 1422), (466, 467, 1425, 1424), (498, 466, 1424, 1426), (467, 499, 1427, 1425), (499, 498, 1426, 1427), (471, 472, 1429, 1428), (503, 471, 1428, 1430), (472, 504, 1431, 1429), (504, 503, 1430, 1431), (1558, 2, 1433, 1512), (1559, 356, 1434, 1514), (2, 11, 1435, 1433), (412, 354, 1432, 1436), (356, 414, 1437, 1434), (1506, 412, 1436, 1456), (1507, 497, 1439, 1458), (497, 495, 1438, 1439), (1446, 1447, 1455, 1454), (1560, 1441, 1449, 1562), (1445, 1444, 1452, 1453), (1559, 11, 1445, 1561), (1507, 414, 1442, 1509), (414, 356, 1440, 1442), (11, 2, 1444, 1445), (1558, 354, 1441, 1560), (1563, 1453, 1452, 1562), (1450, 1448, 1449, 1451), (1511, 1450, 1451, 1510), (1508, 1446, 1454, 1510), (1441, 1443, 1451, 1449), (1561, 1445, 1453, 1563), (1509, 1442, 1450, 1511), (1442, 1440, 1448, 1450), (1447, 1509, 1511, 1455), (1443, 1508, 1510, 1451), (1455, 1511, 1510, 1454), (497, 1507, 1509, 1447), (414, 1507, 1458, 1437), (495, 1506, 1456, 1438), (608, 1505, 1492, 1411), (583, 1504, 1490, 1409), (1113, 1112, 1503, 1502), (410, 1113, 1502, 1486), (514, 1475, 1501, 1025), (574, 1489, 1500, 1030), (592, 1498, 1499, 593), (591, 1497, 1498, 592), (589, 1496, 1497, 591), (588, 1495, 1496, 589), (587, 1494, 1495, 588), (586, 1493, 1494, 587), (1409, 1490, 1493, 586), (585, 1505, 1504, 583), (584, 1491, 1492, 1408), (1030, 1500, 1491, 584), (552, 1488, 1499, 615), (1112, 411, 1487, 1503), (430, 410, 1486, 1474), (411, 409, 1485, 1487), (408, 1484, 1485, 409), (405, 1481, 1484, 408), (406, 1482, 1481, 405), (403, 1479, 1471, 427), (427, 1471, 1482, 406), (401, 1477, 1469, 425), (402, 1478, 1479, 403), (425, 1469, 1478, 402), (400, 1476, 1477, 401), (515, 1476, 1488, 552), (512, 1473, 1474, 513), (509, 1470, 1473, 512), (511, 1472, 1470, 509), (507, 1468, 1483, 522), (522, 1483, 1472, 511), (505, 1466, 1480, 519), (506, 1467, 1468, 507), (519, 1480, 1467, 506), (1431, 1465, 1466, 505), (1430, 1464, 1465, 1431), (502, 1463, 1464, 1430), (500, 1461, 1462, 501), (501, 1462, 1463, 502), (1427, 1460, 1461, 500), (1426, 1459, 1460, 1427), (1438, 1456, 1459, 1426), (496, 1457, 1458, 1439), (1025, 1501, 1457, 496), (412, 1506, 1508, 1443), (1440, 1561, 1563, 1448), (1448, 1563, 1562, 1449), (2, 1558, 1560, 1444), (356, 1559, 1561, 1440), (1444, 1560, 1562, 1452), (11, 1559, 1514, 1435), (354, 1558, 1512, 1432), (1103, 1102, 1557, 1556), (267, 1103, 1556, 1552), (377, 1535, 1555, 1021), (15, 1515, 1554, 1003), (1102, 309, 1553, 1557), (268, 267, 1552, 1531), (309, 269, 1551, 1553), (230, 1550, 1551, 269), (214, 1547, 1550, 230), (127, 1548, 1547, 214), (52, 1545, 1528, 171), (171, 1528, 1548, 127), (44, 1543, 1526, 56), (48, 1544, 1545, 52), (56, 1526, 1544, 48), (40, 1542, 1543, 44), (36, 1541, 1542, 40), (32, 1540, 1541, 36), (28, 1539, 1540, 32), (24, 1538, 1539, 28), (20, 1537, 1538, 24), (16, 1536, 1537, 20), (1270, 1532, 1536, 16), (1271, 1534, 1532, 1270), (5, 1533, 1534, 1271), (1003, 1554, 1533, 5), (372, 1530, 1531, 373), (369, 1527, 1530, 372), (371, 1529, 1527, 369), (367, 1525, 1549, 391), (391, 1549, 1529, 371), (365, 1523, 1546, 388), (366, 1524, 1525, 367), (388, 1546, 1524, 366), (364, 1522, 1523, 365), (363, 1521, 1522, 364), (362, 1520, 1521, 363), (360, 1518, 1519, 361), (361, 1519, 1520, 362), (359, 1517, 1518, 360), (358, 1516, 1517, 359), (1432, 1512, 1516, 358), (355, 1513, 1514, 1434), (1021, 1555, 1513, 355), (316, 313, 1565, 1564), (1624, 444, 1566, 1589), (1679, 316, 1564, 1659), (444, 446, 1567, 1566), (1571, 1570, 1574, 1575), (446, 444, 1570, 1571), (1678, 313, 1569, 1680), (1625, 446, 1571, 1627), (1629, 1575, 1574, 1628), (1680, 1569, 1573, 1682), (1627, 1571, 1575, 1629), (1569, 1568, 1572, 1573), (1681, 1627, 1629, 1683), (1570, 1626, 1628, 1574), (1683, 1629, 1628, 1682), (1679, 1625, 1627, 1681), (444, 1624, 1626, 1570), (446, 1625, 1591, 1567), (1678, 1624, 1589, 1657), (1115, 1114, 1623, 1622), (442, 1115, 1622, 1587), (1630, 1576, 1621, 1654), (604, 1619, 1620, 1031), (1031, 1620, 1610, 555), (555, 1610, 1611, 557), (557, 1611, 1609, 553), (553, 1609, 1612, 559), (559, 1612, 1613, 561), (561, 1613, 1614, 563), (563, 1614, 1615, 565), (565, 1615, 1616, 567), (567, 1616, 1617, 569), (569, 1617, 1618, 571), (1643, 1608, 1618, 1653), (1631, 1577, 1608, 1643), (1654, 1621, 1590, 1658), (1658, 1590, 1591, 1659), (1657, 1589, 1592, 1660), (1660, 1592, 1593, 1661), (1661, 1593, 1594, 1662), (1663, 1595, 1596, 1664), (1662, 1594, 1595, 1663), (1664, 1596, 1597, 1665), (1665, 1597, 1598, 1666), (1666, 1598, 1599, 1667), (1635, 1581, 1600, 1668), (1668, 1600, 1601, 1669), (1667, 1599, 1581, 1635), (1638, 1584, 1605, 1673), (1669, 1601, 1584, 1638), (1673, 1605, 1603, 1671), (1671, 1603, 1606, 1674), (1674, 1606, 1607, 1675), (432, 1577, 1578, 433), (457, 1602, 1579, 434), (434, 1579, 1580, 435), (433, 1578, 1602, 457), (459, 1604, 1583, 438), (435, 1580, 1604, 459), (438, 1583, 1582, 437), (437, 1582, 1585, 440), (440, 1585, 1586, 441), (443, 441, 1586, 1588), (462, 442, 1587, 1607), (1114, 443, 1588, 1623), (348, 1674, 1675, 350), (342, 1671, 1674, 348), (347, 1673, 1671, 342), (339, 1669, 1638, 346), (346, 1638, 1673, 347), (335, 1667, 1635, 340), (337, 1668, 1669, 339), (340, 1635, 1668, 337), (333, 1666, 1667, 335), (331, 1665, 1666, 333), (329, 1664, 1665, 331), (325, 1662, 1663, 327), (327, 1663, 1664, 329), (323, 1661, 1662, 325), (321, 1660, 1661, 323), (1565, 1657, 1660, 321), (314, 1658, 1659, 1564), (1019, 1654, 1658, 314), (332, 1631, 1643, 537), (537, 1643, 1653, 572), (319, 1630, 1654, 1019), (313, 1678, 1657, 1565), (316, 1679, 1681, 1568), (1572, 1683, 1682, 1573), (1568, 1681, 1683, 1572), (1626, 1680, 1682, 1628), (1624, 1678, 1680, 1626), (1625, 1679, 1659, 1591), (1622, 1623, 1656, 1655), (1587, 1622, 1655, 1641), (1619, 1676, 1677, 1620), (1620, 1677, 1645, 1610), (1610, 1645, 1646, 1611), (1611, 1646, 1644, 1609), (1609, 1644, 1647, 1612), (1612, 1647, 1648, 1613), (1613, 1648, 1649, 1614), (1614, 1649, 1650, 1615), (1615, 1650, 1651, 1616), (1616, 1651, 1652, 1617), (1617, 1652, 1653, 1618), (1577, 1631, 1632, 1578), (1602, 1670, 1633, 1579), (1579, 1633, 1634, 1580), (1578, 1632, 1670, 1602), (1604, 1672, 1637, 1583), (1580, 1634, 1672, 1604), (1583, 1637, 1636, 1582), (1582, 1636, 1639, 1585), (1585, 1639, 1640, 1586), (1588, 1586, 1640, 1642), (1607, 1587, 1641, 1675), (1623, 1588, 1642, 1656), (607, 595, 1685, 1684), (595, 1032, 1686, 1685), (1033, 607, 1684, 1687), (1032, 1033, 1687, 1686), (1691, 1690, 1694, 1695), (595, 607, 1688, 1689), (1033, 1032, 1690, 1691), (1032, 595, 1689, 1690), (1695, 1694, 1693, 1692), (1690, 1689, 1693, 1694), (1688, 1691, 1695, 1692), (1689, 1688, 1692, 1693), (900, 901, 1696, 1697), (901, 902, 1698, 1696), (902, 903, 1699, 1698), (903, 1193, 1700, 1699), (904, 905, 1701, 1702), (905, 906, 1703, 1701), (906, 907, 1704, 1703), (907, 908, 1705, 1704), (908, 909, 1706, 1705), (909, 910, 1707, 1706), (910, 1195, 1708, 1707), (911, 912, 1709, 1710), (912, 913, 1711, 1709), (913, 900, 1697, 1711), (915, 914, 1713, 1712), (916, 915, 1712, 1714), (917, 916, 1714, 1715), (1197, 917, 1715, 1716), (919, 918, 1718, 1717), (920, 919, 1717, 1719), (921, 920, 1719, 1720), (922, 921, 1720, 1721), (923, 922, 1721, 1722), (924, 923, 1722, 1723), (1199, 924, 1723, 1724), (926, 925, 1726, 1725), (927, 926, 1725, 1727), (914, 927, 1727, 1713), (1192, 904, 1702, 1728), (1193, 1192, 1728, 1700), (1194, 911, 1710, 1729), (1195, 1194, 1729, 1708), (918, 1196, 1730, 1718), (1196, 1197, 1716, 1730), (925, 1198, 1731, 1726), (1198, 1199, 1724, 1731), (872, 873, 1732, 1733), (873, 874, 1734, 1732), (874, 875, 1735, 1734), (875, 1185, 1736, 1735), (876, 877, 1737, 1738), (877, 878, 1739, 1737), (878, 879, 1740, 1739), (879, 880, 1741, 1740), (880, 881, 1742, 1741), (881, 882, 1743, 1742), (882, 1187, 1744, 1743), (883, 884, 1745, 1746), (884, 885, 1747, 1745), (885, 872, 1733, 1747), (887, 886, 1749, 1748), (888, 887, 1748, 1750), (889, 888, 1750, 1751), (1189, 889, 1751, 1752), (891, 890, 1754, 1753), (892, 891, 1753, 1755), (893, 892, 1755, 1756), (894, 893, 1756, 1757), (895, 894, 1757, 1758), (896, 895, 1758, 1759), (1191, 896, 1759, 1760), (898, 897, 1762, 1761), (899, 898, 1761, 1763), (886, 899, 1763, 1749), (1184, 876, 1738, 1764), (1185, 1184, 1764, 1736), (1186, 883, 1746, 1765), (1187, 1186, 1765, 1744), (890, 1188, 1766, 1754), (1188, 1189, 1752, 1766), (897, 1190, 1767, 1762), (1190, 1191, 1760, 1767)])
me_cube.polygons.foreach_set('use_smooth', [True] * 1745)
me_cube.polygons.foreach_set('material_index', [0, 0, 0, 0, 0, 5, 0, 0, 5, 0, 0, 0, 0, 0, 0, 0, 0, 0, 0, 0, 0, 0, 0, 0, 0, 0, 0, 0, 0, 0, 0, 0, 0, 0, 0, 0, 0, 0, 0, 0, 0, 0, 0, 0, 0, 0, 0, 0, 0, 0, 0, 5, 0, 0, 0, 0, 0, 0, 0, 1, 0, 1, 0, 0, 0, 0, 0, 0, 0, 1, 0, 1, 0, 1, 1, 0, 0, 3, 0, 0, 0, 1, 0, 0, 0, 0, 0, 0, 0, 1, 0, 0, 0, 0, 0, 0, 0, 0, 0, 0, 4, 4, 4, 1, 4, 0, 0, 0, 0, 0, 0, 0, 0, 0, 0, 0, 0, 0, 0, 0, 0, 1, 0, 1, 0, 0, 1, 1, 0, 2, 0, 0, 0, 0, 0, 0, 0, 0, 0, 0, 0, 0, 1, 0, 0, 0, 0, 0, 0, 0, 0, 0, 0, 0, 0, 0, 0, 0, 0, 0, 0, 0, 0, 0, 0, 0, 0, 0, 0, 0, 0, 0, 1, 0, 0, 0, 0, 3, 0, 0, 0, 0, 0, 0, 0, 0, 0, 0, 0, 0, 0, 0, 3, 0, 0, 0, 0, 1, 0, 0, 5, 0, 0, 0, 1, 0, 0, 0, 0, 0, 5, 0, 0, 0, 0, 0, 0, 0, 0, 0, 0, 1, 0, 0, 0, 0, 0, 0, 0, 0, 1, 0, 0, 0, 0, 0, 0, 0, 0, 0, 0, 0, 0, 0, 0, 0, 0, 0, 0, 0, 0, 1, 0, 0, 0, 0, 0, 0, 1, 0, 0, 0, 0, 0, 0, 0, 1, 0, 0, 0, 0, 0, 0, 0, 0, 0, 0, 0, 0, 0, 0, 0, 0, 1, 0, 1, 0, 1, 0, 1, 0, 1, 0, 1, 0, 1, 0, 1, 0, 1, 0, 1, 0, 1, 0, 1, 0, 1, 1, 0, 0, 0, 0, 0, 0, 0, 0, 0, 0, 0, 0, 0, 0, 0, 0, 0, 0, 0, 0, 0, 0, 0, 0, 0, 0, 0, 0, 0, 0, 0, 0, 0, 0, 0, 0, 0, 0, 0, 0, 0, 0, 0, 0, 0, 0, 0, 0, 0, 0, 0, 1, 0, 0, 0, 0, 0, 0, 0, 0, 0, 0, 0, 0, 0, 0, 0, 0, 0, 5, 0, 0, 5, 0, 0, 0, 0, 0, 0, 0, 0, 0, 0, 0, 0, 0, 0, 0, 0, 0, 0, 2, 0, 0, 0, 0, 0, 0, 0, 0, 0, 0, 0, 0, 1, 0, 0, 0, 0, 0, 0, 0, 0, 0, 0, 0, 0, 0, 0, 0, 0, 0, 4, 0, 1, 1, 1, 1, 1, 0, 0, 0, 0, 0, 0, 0, 0, 0, 0, 0, 1, 1, 0, 0, 0, 0, 0, 0, 0, 0, 5, 0, 0, 1, 1, 1, 1, 1, 1, 1, 1, 1, 1, 0, 0, 0, 0, 0, 0, 0, 0, 0, 0, 0, 0, 0, 0, 0, 0, 0, 0, 0, 1, 1, 1, 1, 1, 1, 1, 1, 1, 1, 0, 0, 0, 0, 0, 0, 0, 0, 0, 0, 0, 1, 0, 0, 0, 0, 0, 0, 0, 0, 0, 4, 0, 0, 0, 0, 2, 0, 0, 0, 0, 1, 1, 1, 1, 1, 1, 1, 1, 1, 1, 1, 4, 1, 1, 1, 1, 1, 1, 1, 1, 1, 1, 1, 1, 1, 0, 0, 0, 0, 0, 0, 0, 0, 0, 0, 0, 0, 0, 0, 0, 0, 0, 0, 0, 0, 0, 0, 0, 0, 0, 0, 0, 0, 0, 0, 0, 0, 0, 0, 0, 0, 2, 0, 0, 2, 0, 0, 0, 0, 0, 0, 0, 0, 1, 1, 1, 1, 1, 1, 0, 0, 0, 0, 1, 1, 1, 1, 1, 1, 1, 1, 1, 1, 4, 4, 4, 4, 4, 4, 4, 4, 4, 4, 0, 1, 0, 0, 0, 0, 0, 1, 0, 0, 0, 0, 0, 0, 1, 0, 0, 0, 1, 0, 0, 0, 0, 1, 0, 0, 0, 0, 0, 0, 0, 0, 0, 0, 0, 0, 0, 0, 0, 0, 0, 0, 0, 1, 4, 0, 4, 0, 0, 0, 0, 1, 0, 0, 4, 4, 0, 0, 4, 4, 0, 0, 0, 0, 0, 1, 1, 0, 0, 0, 0, 0, 0, 0, 0, 0, 0, 0, 0, 0, 1, 1, 0, 0, 0, 0, 0, 0, 4, 4, 4, 4, 4, 4, 4, 4, 4, 4, 4, 4, 4, 4, 1, 1, 0, 0, 0, 0, 0, 0, 0, 0, 0, 0, 0, 0, 0, 0, 0, 0, 0, 0, 0, 0, 0, 0, 0, 1, 1, 0, 0, 0, 0, 0, 0, 0, 0, 0, 1, 1, 0, 0, 0, 0, 4, 4, 4, 4, 4, 4, 4, 4, 4, 4, 4, 4, 4, 4, 0, 0, 1, 1, 0, 0, 0, 0, 0, 0, 0, 0, 0, 0, 1, 0, 0, 0, 0, 0, 0, 0, 0, 0, 0, 0, 0, 1, 0, 1, 1, 0, 0, 0, 0, 0, 0, 0, 0, 0, 0, 0, 0, 0, 0, 0, 0, 0, 0, 0, 0, 0, 0, 0, 1, 1, 0, 0, 0, 0, 0, 0, 0, 0, 1, 1, 0, 0, 0, 0, 4, 4, 4, 4, 4, 4, 4, 4, 4, 4, 4, 4, 4, 4, 0, 0, 0, 1, 1, 0, 0, 0, 0, 0, 0, 0, 0, 0, 4, 4, 4, 4, 4, 4, 4, 4, 4, 4, 4, 4, 4, 4, 0, 0, 0, 0, 0, 0, 0, 0, 0, 0, 1, 1, 0, 0, 0, 0, 0, 0, 0, 0, 0, 1, 1, 0, 0, 0, 0, 0, 0, 0, 0, 0, 0, 1, 1, 0, 0, 0, 0, 0, 0, 0, 5, 5, 5, 5, 5, 5, 5, 5, 5, 5, 5, 5, 5, 5, 5, 5, 5, 5, 5, 5, 5, 5, 5, 5, 5, 5, 0, 0, 1, 1, 0, 1, 0, 1, 1, 1, 0, 1, 0, 0, 0, 0, 0, 0, 4, 1, 0, 1, 0, 1, 0, 0, 0, 0, 0, 0, 0, 0, 2, 1, 2, 1, 0, 0, 0, 0, 0, 0, 0, 0, 1, 0, 1, 0, 1, 0, 1, 0, 1, 0, 1, 0, 1, 0, 1, 0, 1, 0, 5, 5, 5, 5, 5, 5, 5, 5, 5, 5, 5, 5, 1, 0, 1, 0, 1, 0, 1, 0, 1, 0, 1, 0, 4, 4, 4, 4, 1, 0, 1, 0, 4, 4, 4, 4, 1, 0, 1, 0, 1, 0, 1, 0, 1, 0, 1, 0, 1, 0, 1, 0, 1, 0, 1, 0, 4, 4, 4, 4, 1, 0, 1, 0, 1, 0, 1, 0, 1, 0, 1, 0, 4, 4, 4, 4, 1, 0, 1, 0, 1, 0, 1, 0, 4, 4, 4, 4, 1, 0, 1, 0, 1, 0, 1, 0, 1, 0, 1, 0, 1, 0, 1, 2, 1, 2, 1, 2, 1, 2, 1, 2, 1, 2, 1, 2, 1, 2, 1, 2, 1, 2, 1, 2, 1, 2, 1, 2, 1, 2, 1, 2, 1, 2, 1, 2, 1, 2, 1, 2, 1, 2, 1, 0, 1, 0, 1, 0, 1, 0, 1, 0, 1, 0, 1, 0, 1, 0, 1, 0, 1, 0, 1, 0, 1, 0, 1, 0, 1, 0, 1, 0, 1, 0, 1, 0, 1, 2, 1, 2, 1, 2, 1, 2, 0, 0, 0, 0, 0, 0, 0, 0, 0, 0, 0, 0, 1, 1, 1, 1, 1, 1, 1, 1, 1, 1, 1, 1, 1, 1, 1, 1, 1, 1, 1, 1, 0, 0, 0, 0, 0, 0, 0, 1, 0, 0, 0, 0, 0, 0, 1, 0, 0, 0, 0, 0, 0, 1, 0, 0, 0, 0, 0, 0, 1, 0, 0, 0, 1, 0, 1, 0, 1, 0, 1, 0, 0, 0, 0, 1, 0, 0, 0, 0, 0, 0, 1, 0, 0, 0, 0, 0, 0, 1, 0, 0, 0, 0, 0, 0, 1, 0, 0, 0, 1, 0, 1, 0, 1, 0, 1, 0, 1, 1, 0, 0, 0, 0, 0, 0, 0, 0, 0, 1, 0, 1, 0, 0, 0, 0, 0, 0, 1, 0, 1, 0, 1, 0, 1, 0, 0, 0, 0, 0, 0, 0, 0, 0, 0, 0, 0, 0, 0, 0, 0, 0, 0, 0, 0, 0, 0, 0, 0, 0, 0, 0, 0, 0, 1, 1, 1, 1, 1, 1, 0, 0, 0, 0, 0, 0, 0, 0, 0, 0, 0, 0, 0, 0, 0, 0, 0, 0, 0, 0, 0, 0, 0, 0, 0, 0, 0, 0, 0, 0, 0, 0, 0, 0, 0, 5, 5, 5, 5, 5, 0, 0, 0, 0, 0, 0, 0, 0, 0, 0, 0, 5, 0, 0, 0, 0, 2, 1, 0, 0, 0, 0, 0, 0, 0, 0, 0, 2, 0, 0, 1, 1, 0, 0, 0, 0, 0, 0, 0, 0, 0, 0, 0, 1, 0, 0, 0, 0, 0, 0, 0, 0, 0, 0, 0, 0, 0, 0, 0, 0, 0, 0, 5, 0, 0, 5, 5, 0, 0, 0, 2, 1, 0, 0, 1, 0, 0, 0, 0, 0, 0, 0, 0, 0, 0, 0, 0, 0, 0, 0, 0, 0, 0, 0, 0, 0, 0, 0, 0, 0, 0, 0, 0, 0, 0, 0, 0, 0, 0, 0, 0, 0, 0, 0, 0, 0, 0, 0, 0, 4, 4, 4, 0, 0, 0, 0, 0, 0, 0, 4, 4, 0, 0, 2, 1, 0, 0, 0, 0, 0, 0, 0, 0, 0, 0, 0, 0, 1, 1, 0, 0, 0, 0, 0, 0, 0, 0, 0, 0, 0, 0, 0, 0, 0, 0, 0, 0, 0, 0, 0, 0, 0, 0, 0, 0, 0, 0, 0, 1, 0, 0, 0, 0, 0, 0, 0, 0, 0, 0, 0, 0, 0, 0, 0, 0, 0, 0, 1, 1, 0, 0, 4, 0, 0, 0, 4, 0, 2, 1, 0, 0, 0, 0, 0, 0, 0, 0, 0, 0, 0, 0, 0, 0, 0, 0, 0, 0, 0, 0, 0, 0, 1, 1, 1, 1, 1, 0, 2, 2, 2, 0, 0, 0, 0, 0, 0, 0, 1, 0, 0, 0, 0, 0, 0, 1, 0, 0, 0, 0, 0, 0, 1, 0, 0, 0, 0, 0, 0, 1, 0, 0, 0, 1, 0, 1, 0, 1, 0, 1, 0, 0, 0, 0, 1, 0, 0, 0, 0, 0, 0, 1, 0, 0, 0, 0, 0, 0, 1, 0, 0, 0, 0, 0, 0, 1, 0, 0, 0, 1, 0, 1, 0, 1, 0, 1, 0])
me_cube.materials.append(None)
me_cube.materials.append(None)
me_cube.materials.append(None)
me_cube.materials.append(None)
me_cube.materials.append(None)
me_cube.materials.append(None)
me_cube.use_remesh_preserve_volume = False
me_cube.use_remesh_preserve_attributes = False
me_cube.use_mirror_vertex_groups = False
me_cube.update()

# ---- objects
ob_camera = bpy.data.objects.new('Camera', cam_camera)
ob_sun = bpy.data.objects.new('Sun', light_sun)
ob_starbridge = bpy.data.objects.new('Starbridge', me_cube)

# ---- transforms, parenting, visibility, modifiers, constraints
ob_camera.location = (50.99, -85.76, 52.74)
ob_camera.rotation_euler = (1.084, 0.0, 0.5364)
ob_camera.lineart.crease_threshold = 0.0
ob_sun.location = (0.0, 5.0, 10.0)
ob_sun.rotation_euler = (-0.4102, -0.0, 0.0)
ob_sun.hide_viewport = True
ob_sun.lineart.crease_threshold = 0.0
ob_starbridge.location = (0.0, 0.0, 0.0)
ob_starbridge.lineart.crease_threshold = 0.0
ob_starbridge.cycles.use_adaptive_subdivision = True
ob_starbridge.material_slots[0].link = 'OBJECT'; ob_starbridge.material_slots[0].material = mat_plastic__dark_gray
ob_starbridge.material_slots[1].link = 'OBJECT'; ob_starbridge.material_slots[1].material = mat_plastic_light_gray
ob_starbridge.material_slots[2].link = 'OBJECT'; ob_starbridge.material_slots[2].material = mat_light__yellow
ob_starbridge.material_slots[3].link = 'OBJECT'; ob_starbridge.material_slots[3].material = mat_light__green
ob_starbridge.material_slots[4].link = 'OBJECT'; ob_starbridge.material_slots[4].material = mat_light__blue
ob_starbridge.material_slots[5].link = 'OBJECT'; ob_starbridge.material_slots[5].material = mat_light__red
_m = ob_starbridge.modifiers.new('Mirror', 'MIRROR')
_m.use_axis = (False, True, False)
_m = ob_starbridge.modifiers.new('Subsurf', 'SUBSURF')
_m.uv_smooth = 'PRESERVE_CORNERS'
_m.quality = 2
_m.levels = 3
_m.show_only_control_edges = False

# ---- collection membership
col_collection_1.objects.link(ob_camera)
col_collection_1.objects.link(ob_sun)
col_collection_1.objects.link(ob_starbridge)

# ---- scene / render settings (as saved in the file)
scene.camera = ob_camera
scene.frame_start = 1; scene.frame_end = 250; scene.frame_set(1)
scene.render.engine = 'CYCLES'
scene.render.resolution_percentage = 50
scene.render.dither_intensity = 0.0
scene.cycles.feature_set = 'EXPERIMENTAL'
scene.cycles.samples = 64
scene.cycles.sampling_pattern = 'TABULATED_SOBOL'
scene.cycles.use_adaptive_sampling = False
scene.cycles.use_light_tree = False
scene.cycles.caustics_reflective = False
scene.cycles.caustics_refractive = False
scene.cycles.blur_glossy = 0.0
scene.cycles.max_bounces = 2
scene.cycles.diffuse_bounces = 2
scene.cycles.glossy_bounces = 2
scene.cycles.transmission_bounces = 2
scene.cycles.volume_bounces = 2
scene.cycles.transparent_max_bounces = 2
scene.cycles.use_animated_seed = True
scene.cycles.sample_clamp_indirect = 0.0
scene.view_settings.view_transform = 'Standard'
bpy.context.view_layer.update()
